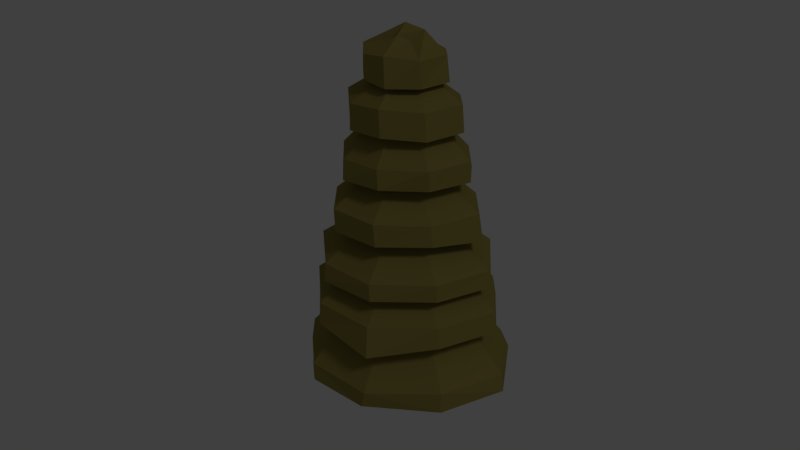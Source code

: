# Source: Animals.blend  (saved by Blender 2.78.0; exported with 4.5.12 LTS)
import bpy
from mathutils import Matrix  # noqa: F401  (used for matrix-valued properties, if any)

bpy.ops.wm.read_factory_settings(use_empty=True)
scene = bpy.context.scene
scene.name = 'Scene'

# ---- collections
col_collection_1 = bpy.data.collections.new('Collection 1'); scene.collection.children.link(col_collection_1)

# ---- materials (node trees are filled in below, after node groups)
mat_material_001 = bpy.data.materials.new('Material.001')
mat_material_001.alpha_threshold = 0.0
mat_material_001.use_transparent_shadow = False
mat_material_001.diffuse_color = (0.2738, 0.2256, 0.05856, 1.0)
mat_material_001.roughness = 0.5
mat_material = bpy.data.materials.new('Material')
mat_material.alpha_threshold = 0.0
mat_material.use_transparent_shadow = False
mat_material.roughness = 0.5
mat_material.specular_intensity = 0.0

# ---- material node trees

# ---- world
world_world = bpy.data.worlds.new('World'); scene.world = world_world
world_world.color = (0.05088, 0.05088, 0.05088)
world_world.use_sun_shadow = False
world_world.sun_shadow_jitter_overblur = 0.0
world_world.cycles.sampling_method = 'MANUAL'

# ---- cameras
cam_camera = bpy.data.cameras.new('Camera')
cam_camera.clip_end = 100.0
cam_camera.lens = 35.0
cam_camera.sensor_width = 32.0
cam_camera.sensor_height = 18.0
cam_camera.display_size = 2.0
cam_camera.dof.focus_distance = 0.0
cam_camera.dof.aperture_fstop = 128.0
cam_camera.dof.aperture_blades = 6

# ---- lights
light_sun = bpy.data.lights.new('Sun', 'SUN')
light_sun.transmission_factor = 0.0
light_sun.angle = 0.1993
light_sun.energy = 0.2
light_sun.shadow_buffer_clip_start = 0.5
light_sun.shadow_soft_size = 0.1
light_sun.shadow_cascade_max_distance = 1000.0

# ---- meshes
me_plane = bpy.data.meshes.new('Plane')
me_plane.from_pydata([(-1.0, -1.0, 0.0), (1.0, -1.0, 0.0), (-1.0, 1.0, 0.0), (1.0, 1.0, 0.0)], [], [(0, 1, 3, 2)])
me_plane.use_remesh_preserve_volume = False
me_plane.use_remesh_preserve_attributes = False
me_plane.use_mirror_vertex_groups = False
me_plane.update()
me_cube_003 = bpy.data.meshes.new('Cube.003')
me_cube_003.from_pydata([(-0.1026, -0.1001, 0.01165), (-0.1077, -0.1069, 3.864), (-0.09436, 0.09302, 0.01433), (-0.1137, 0.1143, 3.875), (0.09637, -0.09219, 0.01665), (0.1052, -0.1059, 3.866), (0.1385, 0.1386, -0.005986), (0.1056, 0.108, 3.864), (0.000792, 0.1417, -0.03008), (-0.0008621, 0.162, 3.917), (-0.0003833, -0.1541, -0.03816), (-0.001079, -0.1596, 3.918), (-0.1523, 0.0002945, -0.01722), (-0.1844, 0.0003408, 3.921), (0.1538, 0.001598, -0.01468), (0.2048, -0.0002864, 3.96), (0.0, 0.0, 4.015), (0.0, 0.0, -0.1211), (1.051, -0.07719, 1.231), (0.7018, -0.6674, 1.242), (0.1188, 0.944, 1.228), (0.7428, 0.6522, 1.242), (-0.5909, -0.7362, 1.244), (-0.5902, -0.7661, 1.022), (-1.065, -0.00348, 1.246), (-0.6872, 0.6331, 1.244), (-0.1668, 0.00372, 1.908), (0.2182, -0.0108, 1.886), (0.03542, 0.1668, 1.902), (0.0246, -0.1456, 1.911), (0.1502, -0.1262, 1.897), (0.1468, 0.1208, 1.913), (-0.09987, 0.1046, 1.93), (-0.08207, -0.1153, 1.929), (-0.09171, 0.09617, 0.4029), (0.1529, 0.1169, 0.405), (0.1345, -0.1051, 0.3947), (0.02141, -0.1605, 0.3525), (0.04402, 0.1653, 0.3647), (0.2028, -0.0166, 0.3822), (-0.1782, -0.009498, 0.3447), (-0.1005, -0.1543, 0.3494), (-0.0836, -0.1237, 1.665), (-0.1037, 0.1115, 1.666), (0.1448, 0.1172, 1.665), (0.1368, -0.109, 1.665), (0.02839, -0.1514, 1.637), (0.03932, 0.1638, 1.638), (0.1962, -0.01003, 1.645), (-0.1754, 0.004021, 1.628), (-0.7704, 0.7031, 0.5686), (-0.7265, 0.6371, 0.4005), (0.8371, 0.7276, 0.559), (0.9213, 0.7679, 0.3529), (0.7843, -0.7414, 0.5635), (0.7853, -0.7448, 0.3517), (0.08007, -1.042, 0.5396), (0.03468, -1.029, 0.3662), (0.1476, 1.066, 0.543), (0.1687, 1.084, 0.3348), (1.173, -0.09484, 0.5417), (1.204, -0.1315, 0.3712), (-1.155, -0.004085, 0.5497), (-1.146, -0.08016, 0.3441), (-0.6252, -0.856, 0.3877), (-0.6502, -0.8293, 0.5619), (0.06718, -0.9395, 1.228), (-0.6954, 0.6474, 1.035), (0.7757, 0.6671, 1.033), (0.7291, -0.6803, 1.034), (0.09066, -1.013, 0.9271), (0.145, 0.9858, 0.9817), (1.083, -0.08528, 1.014), (-1.066, -0.001267, 0.989), (-0.1794, 0.003268, 2.245), (0.2064, -0.009079, 2.244), (0.03188, 0.1699, 2.249), (0.02193, -0.1437, 2.262), (0.1239, -0.09977, 2.27), (0.1336, 0.1105, 2.266), (-0.09811, 0.1016, 2.272), (-0.08243, -0.1109, 2.271), (-0.6425, 0.6044, 1.498), (-0.9648, -0.0003425, 1.491), (0.7072, 0.6172, 1.501), (0.1187, 0.8935, 1.487), (0.6692, -0.6272, 1.503), (0.9969, -0.06947, 1.489), (-0.5575, -0.7029, 1.486), (0.07136, -0.8848, 1.488), (-0.9953, -0.002667, 1.683), (0.9717, -0.06323, 1.663), (0.09955, 0.875, 1.662), (0.05723, -0.8806, 1.667), (0.6601, -0.6312, 1.678), (0.7019, 0.6256, 1.683), (-0.632, 0.5886, 1.67), (-0.5525, -0.6729, 1.67), (-0.08551, -0.1088, 2.757), (-0.1588, 0.003149, 2.759), (0.1785, -0.006638, 2.76), (0.02755, 0.1861, 2.731), (0.01861, -0.1454, 2.76), (0.138, -0.1189, 2.736), (0.1295, 0.1092, 2.752), (-0.09875, 0.101, 2.758), (-0.8037, -0.001053, 2.229), (-0.8123, 0.0005086, 2.011), (0.8369, -0.04647, 2.237), (0.888, -0.0546, 1.963), (0.07249, 0.7386, 2.229), (0.09201, 0.7553, 2.01), (0.0421, -0.7554, 2.238), (0.05617, -0.7499, 2.008), (0.5417, -0.5181, 2.226), (0.5635, -0.5282, 2.018), (0.5659, 0.5102, 2.226), (0.592, 0.5221, 2.017), (-0.5347, 0.5033, 2.231), (-0.5366, 0.5095, 2.018), (-0.4774, -0.5885, 2.001), (-0.4921, -0.5827, 2.241), (-0.09291, -0.1085, 3.277), (-0.1633, 0.002156, 3.293), (0.1934, -0.005613, 3.275), (0.01899, 0.1577, 3.298), (0.01363, -0.1591, 3.289), (0.118, -0.1019, 3.277), (0.1219, 0.1059, 3.277), (-0.1025, 0.1031, 3.278), (-0.7043, -0.001471, 2.75), (-0.7209, 0.0007304, 2.532), (0.7213, -0.03045, 2.754), (0.7301, -0.03788, 2.547), (0.04391, 0.64, 2.751), (0.07023, 0.6584, 2.549), (0.02392, -0.6394, 2.751), (0.04343, -0.6516, 2.55), (0.4882, -0.4786, 2.751), (0.4882, -0.4589, 2.548), (0.4904, 0.4561, 2.742), (0.5257, 0.4713, 2.523), (-0.4607, 0.436, 2.737), (-0.4789, 0.4626, 2.524), (-0.4229, -0.5068, 2.532), (-0.4214, -0.4741, 2.736), (-0.08445, -0.1054, 3.585), (-0.1544, -0.002219, 3.613), (0.1677, -0.01088, 3.615), (0.01601, 0.147, 3.622), (0.01527, -0.1452, 3.623), (0.1138, -0.09935, 3.583), (0.1172, 0.09155, 3.584), (-0.09647, 0.09506, 3.584), (-0.6408, -0.001292, 3.315), (-0.6299, 0.0008812, 3.024), (0.6152, -0.01751, 3.3), (0.6406, -0.02434, 3.031), (0.02495, 0.5791, 3.317), (0.04677, 0.5827, 3.037), (0.0132, -0.5662, 3.31), (0.02924, -0.5777, 3.038), (0.4014, -0.394, 3.281), (0.4329, -0.4123, 3.011), (0.4101, 0.39, 3.28), (0.4406, 0.4038, 3.022), (-0.4151, 0.3997, 3.291), (-0.4094, 0.3981, 3.023), (-0.3766, -0.4293, 3.023), (-0.3798, -0.4092, 3.282), (-0.4595, -0.0002378, 3.785), (-0.3028, 0.2923, 3.763), (-0.009483, 0.4209, 3.795), (0.2842, 0.2981, 3.739), (0.4333, 0.007975, 3.749), (0.2996, -0.3094, 3.733), (-0.01757, -0.4119, 3.765), (-0.3012, -0.2852, 3.738), (-0.2781, -0.3185, 3.501), (-0.4599, -0.009269, 3.524), (0.4742, -0.0129, 3.496), (0.03508, 0.4225, 3.538), (0.01943, -0.462, 3.477), (0.319, -0.3048, 3.473), (0.3278, 0.293, 3.498), (-0.2891, 0.2859, 3.524)], [], [(47, 43, 67, 71), (24, 25, 67, 73), (75, 78, 94, 91), (32, 26, 83, 82), (17, 14, 4, 10), (16, 13, 1, 11), (15, 16, 11, 5), (12, 17, 10, 0), (27, 31, 84, 87), (77, 81, 97, 93), (2, 8, 17, 12), (7, 9, 16, 15), (9, 3, 13, 16), (8, 6, 14, 17), (28, 32, 82, 85), (78, 77, 93, 94), (33, 26, 24, 22), (22, 24, 73, 23), (21, 18, 72, 68), (25, 20, 71, 67), (19, 66, 70, 69), (66, 22, 23, 70), (18, 19, 69, 72), (20, 21, 68, 71), (26, 32, 25, 24), (31, 27, 18, 21), (48, 44, 68, 72), (32, 28, 20, 25), (49, 42, 23, 73), (30, 29, 66, 19), (43, 49, 73, 67), (29, 30, 86, 89), (0, 41, 40, 12), (6, 35, 39, 14), (2, 34, 38, 8), (4, 36, 37, 10), (10, 37, 41, 0), (14, 39, 36, 4), (8, 38, 35, 6), (12, 40, 34, 2), (41, 37, 57, 64), (43, 47, 58, 50), (37, 36, 55, 57), (44, 48, 60, 52), (38, 34, 51, 59), (42, 49, 62, 65), (39, 35, 53, 61), (49, 43, 50, 62), (64, 65, 62, 63), (53, 52, 60, 61), (51, 50, 58, 59), (55, 54, 56, 57), (57, 56, 65, 64), (61, 60, 54, 55), (59, 58, 52, 53), (63, 62, 50, 51), (45, 46, 56, 54), (36, 39, 61, 55), (46, 42, 65, 56), (35, 38, 59, 53), (48, 45, 54, 60), (34, 40, 63, 51), (47, 44, 52, 58), (40, 41, 64, 63), (80, 76, 92, 96), (46, 45, 69, 70), (42, 46, 70, 23), (28, 31, 21, 20), (45, 48, 72, 69), (27, 30, 19, 18), (44, 47, 71, 68), (29, 33, 22, 66), (78, 75, 109, 115), (101, 104, 116, 110), (81, 77, 113, 120), (99, 105, 118, 106), (104, 100, 108, 116), (77, 78, 115, 113), (98, 99, 106, 121), (76, 80, 119, 111), (90, 96, 82, 83), (92, 95, 84, 85), (91, 94, 86, 87), (93, 97, 88, 89), (94, 93, 89, 86), (96, 92, 85, 82), (97, 90, 83, 88), (95, 91, 87, 84), (26, 33, 88, 83), (76, 79, 95, 92), (31, 28, 85, 84), (74, 80, 96, 90), (79, 75, 91, 95), (30, 27, 87, 86), (81, 74, 90, 97), (33, 29, 89, 88), (124, 127, 138, 132), (104, 101, 135, 141), (126, 122, 145, 136), (105, 99, 131, 143), (100, 104, 141, 133), (127, 126, 136, 138), (99, 98, 144, 131), (129, 125, 134, 142), (116, 108, 109, 117), (121, 106, 107, 120), (118, 110, 111, 119), (114, 112, 113, 115), (112, 121, 120, 113), (108, 114, 115, 109), (110, 116, 117, 111), (106, 118, 119, 107), (100, 103, 114, 108), (79, 76, 111, 117), (102, 98, 121, 112), (80, 74, 107, 119), (75, 79, 117, 109), (103, 102, 112, 114), (74, 81, 120, 107), (105, 101, 110, 118), (127, 124, 157, 163), (149, 152, 164, 158), (122, 126, 161, 168), (147, 153, 166, 154), (152, 148, 156, 164), (126, 127, 163, 161), (146, 147, 154, 169), (125, 129, 167, 159), (130, 142, 143, 131), (134, 140, 141, 135), (132, 138, 139, 133), (136, 145, 144, 137), (138, 136, 137, 139), (142, 134, 135, 143), (145, 130, 131, 144), (140, 132, 133, 141), (103, 100, 133, 139), (125, 128, 140, 134), (98, 102, 137, 144), (123, 129, 142, 130), (128, 124, 132, 140), (102, 103, 139, 137), (122, 123, 130, 145), (101, 105, 143, 135), (152, 149, 181, 184), (7, 15, 174, 173), (15, 5, 175, 174), (5, 11, 176, 175), (153, 147, 179, 185), (148, 152, 184, 180), (1, 13, 170, 177), (147, 146, 178, 179), (164, 156, 157, 165), (169, 154, 155, 168), (166, 158, 159, 167), (162, 160, 161, 163), (160, 169, 168, 161), (156, 162, 163, 157), (158, 164, 165, 159), (154, 166, 167, 155), (148, 151, 162, 156), (128, 125, 159, 165), (150, 146, 169, 160), (129, 123, 155, 167), (124, 128, 165, 157), (151, 150, 160, 162), (123, 122, 168, 155), (153, 149, 158, 166), (170, 171, 185, 179), (172, 173, 184, 181), (174, 175, 183, 180), (176, 177, 178, 182), (175, 176, 182, 183), (171, 172, 181, 185), (177, 170, 179, 178), (173, 174, 180, 184), (151, 148, 180, 183), (13, 3, 171, 170), (146, 150, 182, 178), (11, 1, 177, 176), (150, 151, 183, 182), (149, 153, 185, 181), (9, 7, 173, 172), (3, 9, 172, 171)])
_uv = me_cube_003.uv_layers.new(name='UVMap')
_uv.uv.foreach_set('vector', [0.0112, 0.9018, 0.0123, 0.9014, 0.01649, 0.9061, 0.01388, 0.9074, 0.02061, 0.9055, 0.01684, 0.9069, 0.01649, 0.9061, 0.01996, 0.9041, 0.04254, 0.9041, 0.04198, 0.9047, 0.03901, 0.9, 0.04149, 0.8977, 0.01795, 0.9132, 0.01869, 0.9127, 0.02425, 0.9143, 0.0217, 0.9164, 0.2072, 0.9654, 0.2071, 0.9525, 0.2131, 0.9555, 0.2149, 0.9602, 0.06027, 0.929, 0.05923, 0.9293, 0.05931, 0.9286, 0.05972, 0.9283, 0.061, 0.9281, 0.06027, 0.929, 0.05972, 0.9283, 0.06019, 0.928, 0.2166, 0.9674, 0.2072, 0.9654, 0.2149, 0.9602, 0.2174, 0.9636, 0.01529, 0.9147, 0.01621, 0.9142, 0.01814, 0.9189, 0.0148, 0.9209, 0.04149, 0.9053, 0.04084, 0.9057, 0.0362, 0.9029, 0.03752, 0.9015, 0.2159, 0.9712, 0.2121, 0.9737, 0.2072, 0.9654, 0.2166, 0.9674, 0.04877, 0.9344, 0.04883, 0.9339, 0.04966, 0.9341, 0.04926, 0.9351, 0.04883, 0.9339, 0.04901, 0.9334, 0.04955, 0.9331, 0.04966, 0.9341, 0.2121, 0.9737, 0.2101, 0.9786, 0.2019, 0.9782, 0.2072, 0.9654, 0.01693, 0.9137, 0.01795, 0.9132, 0.0217, 0.9164, 0.01984, 0.9177, 0.04198, 0.9047, 0.04149, 0.9053, 0.03752, 0.9015, 0.03901, 0.9, 0.03277, 0.8982, 0.03205, 0.8989, 0.02459, 0.898, 0.02759, 0.8946, 0.02759, 0.8946, 0.02459, 0.898, 0.02349, 0.8969, 0.02709, 0.894, 0.01224, 0.9091, 0.008403, 0.9112, 0.007679, 0.91, 0.01182, 0.9083, 0.01684, 0.9069, 0.01431, 0.9081, 0.01388, 0.9074, 0.01649, 0.9061, 0.03077, 0.8916, 0.0292, 0.8931, 0.0286, 0.8925, 0.03024, 0.891, 0.0292, 0.8931, 0.02759, 0.8946, 0.02709, 0.894, 0.0286, 0.8925, 0.03361, 0.8892, 0.03077, 0.8916, 0.03024, 0.891, 0.03272, 0.8882, 0.01431, 0.9081, 0.01224, 0.9091, 0.01182, 0.9083, 0.01388, 0.9074, 0.01869, 0.9127, 0.01795, 0.9132, 0.01684, 0.9069, 0.02061, 0.9055, 0.01621, 0.9142, 0.01529, 0.9147, 0.008403, 0.9112, 0.01224, 0.9091, 0.009583, 0.9024, 0.01045, 0.9021, 0.01182, 0.9083, 0.007679, 0.91, 0.01795, 0.9132, 0.01693, 0.9137, 0.01431, 0.9081, 0.01684, 0.9069, 0.02305, 0.8895, 0.02383, 0.8888, 0.02709, 0.894, 0.02349, 0.8969, 0.03405, 0.8971, 0.03343, 0.8977, 0.0292, 0.8931, 0.03077, 0.8916, 0.0123, 0.9014, 0.01318, 0.901, 0.01996, 0.9041, 0.01649, 0.9061, 0.03343, 0.8977, 0.03405, 0.8971, 0.03855, 0.8995, 0.03714, 0.9011, 0.2174, 0.9636, 0.2326, 0.9602, 0.2322, 0.9699, 0.2166, 0.9674, 0.2101, 0.9786, 0.2236, 0.9933, 0.2155, 0.9987, 0.2019, 0.9782, 0.2159, 0.9712, 0.2326, 0.9785, 0.2267, 0.9857, 0.2121, 0.9737, 0.2131, 0.9555, 0.2304, 0.9458, 0.231, 0.9534, 0.2149, 0.9602, 0.2149, 0.9602, 0.231, 0.9534, 0.2326, 0.9602, 0.2174, 0.9636, 0.2071, 0.9525, 0.2268, 0.9405, 0.2304, 0.9458, 0.2131, 0.9555, 0.2121, 0.9737, 0.2267, 0.9857, 0.2236, 0.9933, 0.2101, 0.9786, 0.2166, 0.9674, 0.2322, 0.9699, 0.2326, 0.9785, 0.2159, 0.9712, 0.0144, 0.8797, 0.01492, 0.8792, 0.01812, 0.8822, 0.01652, 0.8837, 0.0123, 0.9014, 0.0112, 0.9018, 0.008383, 0.8938, 0.01149, 0.8928, 0.01492, 0.8792, 0.01519, 0.8784, 0.01979, 0.8801, 0.01812, 0.8822, 0.01045, 0.9021, 0.009583, 0.9024, 0.001373, 0.8956, 0.006053, 0.8946, 0.007067, 0.8885, 0.008043, 0.8882, 0.01125, 0.892, 0.008102, 0.8932, 0.02383, 0.8888, 0.02305, 0.8895, 0.01324, 0.8877, 0.01689, 0.8843, 0.005323, 0.8881, 0.006237, 0.8885, 0.00577, 0.8938, 0.0008923, 0.8944, 0.01318, 0.901, 0.0123, 0.9014, 0.01149, 0.8928, 0.0155, 0.891, 0.01652, 0.8837, 0.01689, 0.8843, 0.01324, 0.8877, 0.01272, 0.8865, 0.00577, 0.8938, 0.006053, 0.8946, 0.001373, 0.8956, 0.0008923, 0.8944, 0.01125, 0.892, 0.01149, 0.8928, 0.008383, 0.8938, 0.008102, 0.8932, 0.01979, 0.8801, 0.02044, 0.8806, 0.01866, 0.8825, 0.01812, 0.8822, 0.01812, 0.8822, 0.01866, 0.8825, 0.01689, 0.8843, 0.01652, 0.8837, 0.02211, 0.8769, 0.02301, 0.8775, 0.02044, 0.8806, 0.01979, 0.8801, 0.008102, 0.8932, 0.008383, 0.8938, 0.006053, 0.8946, 0.00577, 0.8938, 0.01528, 0.8897, 0.0155, 0.891, 0.01149, 0.8928, 0.01125, 0.892, 0.02498, 0.8876, 0.02438, 0.8882, 0.01866, 0.8825, 0.02044, 0.8806, 0.01519, 0.8784, 0.01537, 0.8778, 0.02211, 0.8769, 0.01979, 0.8801, 0.02438, 0.8882, 0.02383, 0.8888, 0.01689, 0.8843, 0.01866, 0.8825, 0.006237, 0.8885, 0.007067, 0.8885, 0.008102, 0.8932, 0.00577, 0.8938, 0.0255, 0.8871, 0.02498, 0.8876, 0.02044, 0.8806, 0.02301, 0.8775, 0.008043, 0.8882, 0.008781, 0.8876, 0.01528, 0.8897, 0.01125, 0.892, 0.0112, 0.9018, 0.01045, 0.9021, 0.006053, 0.8946, 0.008383, 0.8938, 0.01339, 0.8798, 0.0144, 0.8797, 0.01652, 0.8837, 0.01272, 0.8865, 0.02403, 0.9218, 0.02322, 0.9226, 0.02022, 0.9182, 0.02207, 0.9169, 0.02438, 0.8882, 0.02498, 0.8876, 0.03024, 0.891, 0.0286, 0.8925, 0.02383, 0.8888, 0.02438, 0.8882, 0.0286, 0.8925, 0.02709, 0.894, 0.01693, 0.9137, 0.01621, 0.9142, 0.01224, 0.9091, 0.01431, 0.9081, 0.02498, 0.8876, 0.0255, 0.8871, 0.03272, 0.8882, 0.03024, 0.891, 0.03469, 0.8964, 0.03405, 0.8971, 0.03077, 0.8916, 0.03361, 0.8892, 0.01045, 0.9021, 0.0112, 0.9018, 0.01388, 0.9074, 0.01182, 0.9083, 0.03343, 0.8977, 0.03277, 0.8982, 0.02759, 0.8946, 0.0292, 0.8931, 0.04198, 0.9047, 0.04254, 0.9041, 0.04751, 0.904, 0.04551, 0.9067, 0.03118, 0.9279, 0.03048, 0.9287, 0.02584, 0.9266, 0.02686, 0.9251, 0.04084, 0.9057, 0.04149, 0.9053, 0.04413, 0.908, 0.04276, 0.9091, 0.03203, 0.926, 0.03173, 0.9267, 0.02794, 0.9235, 0.02958, 0.9211, 0.03048, 0.9287, 0.03008, 0.9295, 0.02417, 0.9296, 0.02584, 0.9266, 0.04149, 0.9053, 0.04198, 0.9047, 0.04551, 0.9067, 0.04413, 0.908, 0.04732, 0.9135, 0.0465, 0.9141, 0.04058, 0.9122, 0.04325, 0.9099, 0.02322, 0.9226, 0.02403, 0.9218, 0.02731, 0.9231, 0.02624, 0.9247, 0.02495, 0.9151, 0.02207, 0.9169, 0.0217, 0.9164, 0.02425, 0.9143, 0.02022, 0.9182, 0.01858, 0.9194, 0.01814, 0.9189, 0.01984, 0.9177, 0.04149, 0.8977, 0.03901, 0.9, 0.03855, 0.8995, 0.04073, 0.8969, 0.03752, 0.9015, 0.0362, 0.9029, 0.03578, 0.9024, 0.03714, 0.9011, 0.03901, 0.9, 0.03752, 0.9015, 0.03714, 0.9011, 0.03855, 0.8995, 0.02207, 0.9169, 0.02022, 0.9182, 0.01984, 0.9177, 0.0217, 0.9164, 0.0362, 0.9029, 0.03361, 0.906, 0.03285, 0.9051, 0.03578, 0.9024, 0.01858, 0.9194, 0.01551, 0.9218, 0.0148, 0.9209, 0.01814, 0.9189, 0.03205, 0.8989, 0.03277, 0.8982, 0.03578, 0.9024, 0.03285, 0.9051, 0.02322, 0.9226, 0.02268, 0.9231, 0.01858, 0.9194, 0.02022, 0.9182, 0.01621, 0.9142, 0.01693, 0.9137, 0.01984, 0.9177, 0.01814, 0.9189, 0.02461, 0.9212, 0.02403, 0.9218, 0.02207, 0.9169, 0.02495, 0.9151, 0.02268, 0.9231, 0.02197, 0.9238, 0.01551, 0.9218, 0.01858, 0.9194, 0.03405, 0.8971, 0.03469, 0.8964, 0.04073, 0.8969, 0.03855, 0.8995, 0.04084, 0.9057, 0.04007, 0.9063, 0.03361, 0.906, 0.0362, 0.9029, 0.03277, 0.8982, 0.03343, 0.8977, 0.03714, 0.9011, 0.03578, 0.9024, 0.05426, 0.9192, 0.05363, 0.9197, 0.05194, 0.9158, 0.05434, 0.9145, 0.03048, 0.9287, 0.03118, 0.9279, 0.03449, 0.9289, 0.03391, 0.9304, 0.05305, 0.9203, 0.05237, 0.9207, 0.04931, 0.9176, 0.05061, 0.9167, 0.03173, 0.9267, 0.03203, 0.926, 0.03562, 0.9247, 0.03501, 0.9272, 0.03008, 0.9295, 0.03048, 0.9287, 0.03391, 0.9304, 0.03286, 0.9331, 0.05363, 0.9197, 0.05305, 0.9203, 0.05061, 0.9167, 0.05194, 0.9158, 0.0465, 0.9141, 0.04732, 0.9135, 0.04896, 0.9169, 0.04626, 0.9184, 0.03955, 0.9295, 0.03929, 0.9304, 0.03519, 0.929, 0.03575, 0.9274, 0.02584, 0.9266, 0.02417, 0.9296, 0.02262, 0.9286, 0.0251, 0.9262, 0.04325, 0.9099, 0.04058, 0.9122, 0.03971, 0.9111, 0.04276, 0.9091, 0.02794, 0.9235, 0.02686, 0.9251, 0.02624, 0.9247, 0.02731, 0.9231, 0.04605, 0.9074, 0.04461, 0.9086, 0.04413, 0.908, 0.04551, 0.9067, 0.04461, 0.9086, 0.04325, 0.9099, 0.04276, 0.9091, 0.04413, 0.908, 0.0487, 0.9055, 0.04605, 0.9074, 0.04551, 0.9067, 0.04751, 0.904, 0.02686, 0.9251, 0.02584, 0.9266, 0.0251, 0.9262, 0.02624, 0.9247, 0.02958, 0.9211, 0.02794, 0.9235, 0.02731, 0.9231, 0.0285, 0.9205, 0.04962, 0.9118, 0.04892, 0.9123, 0.04605, 0.9074, 0.0487, 0.9055, 0.02268, 0.9231, 0.02322, 0.9226, 0.02624, 0.9247, 0.0251, 0.9262, 0.04805, 0.913, 0.04732, 0.9135, 0.04325, 0.9099, 0.04461, 0.9086, 0.02403, 0.9218, 0.02461, 0.9212, 0.0285, 0.9205, 0.02731, 0.9231, 0.02197, 0.9238, 0.02268, 0.9231, 0.0251, 0.9262, 0.02262, 0.9286, 0.04892, 0.9123, 0.04805, 0.913, 0.04461, 0.9086, 0.04605, 0.9074, 0.04007, 0.9063, 0.04084, 0.9057, 0.04276, 0.9091, 0.03971, 0.9111, 0.03173, 0.9267, 0.03118, 0.9279, 0.02686, 0.9251, 0.02794, 0.9235, 0.05363, 0.9197, 0.05426, 0.9192, 0.05739, 0.9199, 0.05588, 0.9215, 0.0455, 0.9331, 0.04516, 0.934, 0.04212, 0.933, 0.04269, 0.9318, 0.05237, 0.9207, 0.05305, 0.9203, 0.05494, 0.9224, 0.05389, 0.9232, 0.04629, 0.9316, 0.04602, 0.9323, 0.04328, 0.9305, 0.04456, 0.9286, 0.04516, 0.934, 0.04498, 0.9347, 0.04145, 0.9353, 0.04212, 0.933, 0.05305, 0.9203, 0.05363, 0.9197, 0.05588, 0.9215, 0.05494, 0.9224, 0.05689, 0.926, 0.0563, 0.9265, 0.05286, 0.9258, 0.05443, 0.924, 0.03929, 0.9304, 0.03955, 0.9295, 0.04238, 0.9302, 0.04185, 0.9316, 0.03678, 0.9251, 0.03575, 0.9274, 0.03501, 0.9272, 0.03562, 0.9247, 0.03519, 0.929, 0.03472, 0.9306, 0.03391, 0.9304, 0.03449, 0.9289, 0.05434, 0.9145, 0.05194, 0.9158, 0.05154, 0.9151, 0.05359, 0.9134, 0.05061, 0.9167, 0.04931, 0.9176, 0.04896, 0.9169, 0.05028, 0.916, 0.05194, 0.9158, 0.05061, 0.9167, 0.05028, 0.916, 0.05154, 0.9151, 0.03575, 0.9274, 0.03519, 0.929, 0.03449, 0.9289, 0.03501, 0.9272, 0.04931, 0.9176, 0.04708, 0.9195, 0.04626, 0.9184, 0.04896, 0.9169, 0.03472, 0.9306, 0.03412, 0.9334, 0.03286, 0.9331, 0.03391, 0.9304, 0.04892, 0.9123, 0.04962, 0.9118, 0.05359, 0.9134, 0.05154, 0.9151, 0.03929, 0.9304, 0.03895, 0.9311, 0.03472, 0.9306, 0.03519, 0.929, 0.04732, 0.9135, 0.04805, 0.913, 0.05028, 0.916, 0.04896, 0.9169, 0.0398, 0.9288, 0.03955, 0.9295, 0.03575, 0.9274, 0.03678, 0.9251, 0.03895, 0.9311, 0.03863, 0.9319, 0.03412, 0.9334, 0.03472, 0.9306, 0.04805, 0.913, 0.04892, 0.9123, 0.05154, 0.9151, 0.05028, 0.916, 0.05237, 0.9207, 0.0517, 0.9212, 0.04708, 0.9195, 0.04931, 0.9176, 0.03118, 0.9279, 0.03173, 0.9267, 0.03501, 0.9272, 0.03449, 0.9289, 0.04516, 0.934, 0.0455, 0.9331, 0.04719, 0.9336, 0.04693, 0.9346, 0.04877, 0.9344, 0.04926, 0.9351, 0.04794, 0.9359, 0.04771, 0.9345, 0.061, 0.9281, 0.06019, 0.928, 0.05979, 0.9269, 0.06124, 0.9265, 0.06019, 0.928, 0.05972, 0.9283, 0.05904, 0.9275, 0.05979, 0.9269, 0.04602, 0.9323, 0.04629, 0.9316, 0.04788, 0.9312, 0.04747, 0.9326, 0.04498, 0.9347, 0.04516, 0.934, 0.04693, 0.9346, 0.04654, 0.9361, 0.05931, 0.9286, 0.05923, 0.9293, 0.0576, 0.9294, 0.05829, 0.9281, 0.0563, 0.9265, 0.05689, 0.926, 0.05789, 0.9274, 0.05656, 0.9284, 0.04212, 0.933, 0.04145, 0.9353, 0.03999, 0.9347, 0.04125, 0.9327, 0.05443, 0.924, 0.05286, 0.9258, 0.05178, 0.9246, 0.05389, 0.9232, 0.04328, 0.9305, 0.04269, 0.9318, 0.04185, 0.9316, 0.04238, 0.9302, 0.05649, 0.9222, 0.05545, 0.9231, 0.05494, 0.9224, 0.05588, 0.9215, 0.05545, 0.9231, 0.05443, 0.924, 0.05389, 0.9232, 0.05494, 0.9224, 0.05835, 0.9211, 0.05649, 0.9222, 0.05588, 0.9215, 0.05739, 0.9199, 0.04269, 0.9318, 0.04212, 0.933, 0.04125, 0.9327, 0.04185, 0.9316, 0.04456, 0.9286, 0.04328, 0.9305, 0.04238, 0.9302, 0.04303, 0.9279, 0.05871, 0.9245, 0.05816, 0.9249, 0.05649, 0.9222, 0.05835, 0.9211, 0.03895, 0.9311, 0.03929, 0.9304, 0.04185, 0.9316, 0.04125, 0.9327, 0.05738, 0.9253, 0.05689, 0.926, 0.05443, 0.924, 0.05545, 0.9231, 0.03955, 0.9295, 0.0398, 0.9288, 0.04303, 0.9279, 0.04238, 0.9302, 0.03863, 0.9319, 0.03895, 0.9311, 0.04125, 0.9327, 0.03999, 0.9347, 0.05816, 0.9249, 0.05738, 0.9253, 0.05545, 0.9231, 0.05649, 0.9222, 0.0517, 0.9212, 0.05237, 0.9207, 0.05389, 0.9232, 0.05178, 0.9246, 0.04602, 0.9323, 0.0455, 0.9331, 0.04269, 0.9318, 0.04328, 0.9305, 0.04899, 0.9317, 0.04822, 0.9328, 0.04747, 0.9326, 0.04788, 0.9312, 0.04794, 0.9336, 0.04771, 0.9345, 0.04693, 0.9346, 0.04719, 0.9336, 0.06124, 0.9265, 0.05979, 0.9269, 0.05936, 0.9262, 0.06063, 0.9252, 0.05904, 0.9275, 0.05829, 0.9281, 0.05789, 0.9274, 0.05867, 0.9268, 0.05979, 0.9269, 0.05904, 0.9275, 0.05867, 0.9268, 0.05936, 0.9262, 0.04822, 0.9328, 0.04794, 0.9336, 0.04719, 0.9336, 0.04747, 0.9326, 0.05829, 0.9281, 0.0576, 0.9294, 0.05656, 0.9284, 0.05789, 0.9274, 0.04771, 0.9345, 0.04794, 0.9359, 0.04654, 0.9361, 0.04693, 0.9346, 0.05816, 0.9249, 0.05871, 0.9245, 0.06063, 0.9252, 0.05936, 0.9262, 0.04955, 0.9331, 0.04901, 0.9334, 0.04822, 0.9328, 0.04899, 0.9317, 0.05689, 0.926, 0.05738, 0.9253, 0.05867, 0.9268, 0.05789, 0.9274, 0.05972, 0.9283, 0.05931, 0.9286, 0.05829, 0.9281, 0.05904, 0.9275, 0.05738, 0.9253, 0.05816, 0.9249, 0.05936, 0.9262, 0.05867, 0.9268, 0.0455, 0.9331, 0.04602, 0.9323, 0.04747, 0.9326, 0.04719, 0.9336, 0.04883, 0.9339, 0.04877, 0.9344, 0.04771, 0.9345, 0.04794, 0.9336, 0.04901, 0.9334, 0.04883, 0.9339, 0.04794, 0.9336, 0.04822, 0.9328])
me_cube_003.materials.append(mat_material_001)
me_cube_003.use_remesh_preserve_volume = False
me_cube_003.use_remesh_preserve_attributes = False
me_cube_003.use_mirror_vertex_groups = False
me_cube_003.update()
me_cube_001 = bpy.data.meshes.new('Cube.001')
me_cube_001.from_pydata([(0.0, -0.7387, 1.066), (0.0, -0.7433, 0.689), (0.1835, -0.7433, 0.689), (0.1835, -0.7433, 1.04), (0.2588, -0.4877, 0.5791), (0.25, -0.56, 1.021), (0.2293, 0.5517, 0.5707), (0.1996, 0.5652, 0.9379), (0.0, 0.5647, 0.5085), (0.0, 0.5647, 1.008), (0.0, -0.5647, 0.5085), (0.0, -0.5637, 1.078), (0.2646, -0.1811, 0.4941), (0.2142, -0.2116, 0.9643), (0.0, -0.1789, 1.029), (0.0, -0.182, 0.444), (0.2693, 0.2234, 0.5142), (0.2276, 0.1773, 0.9312), (0.0, 0.1929, 0.9941), (0.1055, -0.9394, 1.106), (0.0, -0.9394, 1.115), (0.0, -0.9327, 0.7976), (0.1627, -0.9368, 0.8258), (0.2313, 0.5686, 0.7756), (0.25, -0.5304, 0.7974), (0.211, -0.7521, 0.8614), (0.2447, 0.6679, 0.2663), (0.2822, -0.195, 0.7532), (0.2787, 0.1988, 0.7567), (0.0, -1.242, 0.8318), (0.1301, -0.9394, 0.959), (0.1055, -1.033, 1.088), (0.0, -1.077, 1.088), (0.0, -1.044, 0.775), (0.182, -1.049, 0.7973), (0.0, -1.077, 0.959), (0.1301, -1.061, 0.9367), (0.1739, -1.242, 0.8259), (0.0, -1.212, 0.959), (0.1301, -1.212, 0.959), (0.0, -0.8459, 1.101), (0.1445, -0.8459, 1.096), (0.1691, -0.8459, 0.7833), (0.0, -0.8459, 0.7833), (0.1568, -0.8459, 0.9353), (0.09281, -0.9657, 1.097), (0.03864, -0.9674, 1.111), (0.03864, -1.04, 1.096), (0.0928, -1.015, 1.088), (0.09685, -0.9951, 1.168), (0.06965, -0.996, 1.175), (0.06965, -1.032, 1.167), (0.09685, -1.02, 1.163), (0.09373, -1.025, 1.22), (0.05428, -1.023, 1.213), (0.05427, -1.075, 1.202), (0.09373, -1.061, 1.213), (0.0, -1.212, 0.7664), (0.1546, -1.212, 0.7664), (0.0, -1.077, 0.7664), (0.1546, -1.077, 0.7664), (0.09227, -0.742, 1.047), (0.09177, -0.7433, 0.689), (0.0973, 0.5647, 0.986), (0.0624, -0.516, 0.5535), (0.04968, 0.5647, 0.5512), (0.1342, -0.5614, 1.069), (0.09669, -0.1977, 1.008), (0.1306, -0.1824, 0.4605), (0.1288, 0.2109, 0.4499), (0.1115, 0.1835, 0.9766), (0.05274, -0.9394, 1.11), (0.08136, -0.9348, 0.8117), (0.08697, -1.242, 0.8288), (0.2447, 0.4885, 0.2663), (0.05274, -1.055, 1.088), (0.09101, -1.046, 0.7861), (0.06503, -1.069, 0.9479), (0.06503, -1.212, 0.959), (0.08455, -0.8459, 0.7833), (0.07225, -0.8459, 1.099), (0.06572, -0.9665, 1.104), (0.06572, -1.028, 1.092), (0.08325, -0.9955, 1.171), (0.08325, -1.026, 1.165), (0.074, -1.024, 1.216), (0.074, -1.068, 1.208), (0.07732, -1.212, 0.7664), (0.07732, -1.077, 0.7664), (0.2585, -0.3476, 0.5446), (0.2565, -0.3819, 0.9885), (0.0, -0.3718, 1.038), (0.0, -0.3718, 0.4974), (0.2983, -0.3642, 0.7781), (0.1185, -0.3762, 1.044), (0.06652, -0.3619, 0.5283), (0.1338, -0.6274, 0.0), (0.3224, -0.5916, 0.0), (0.1338, -0.4516, 0.0), (0.3224, -0.433, 0.0), (0.3025, -0.5321, 0.2891), (0.304, -0.3994, 0.2739), (0.1445, -0.4186, 0.259), (0.1425, -0.5634, 0.2628), (0.06088, 0.7093, 0.9508), (0.1669, 0.6768, 0.9282), (0.1771, 0.7441, 0.7787), (0.1596, 0.7441, 0.5939), (0.04968, 0.7724, 0.5512), (0.0, 0.7962, 0.5473), (0.0, 0.7962, 0.7585), (0.0, 0.7043, 0.9622), (0.08855, 0.7962, 0.7686), (0.1348, 0.6962, 0.2663), (0.1348, 0.4885, 0.2663), (0.2447, 0.6679, 0.0), (0.2447, 0.4885, 0.0), (0.1348, 0.6962, 0.0), (0.1348, 0.4885, 0.0), (0.0, 0.1958, 0.4237), (0.2709, -0.5501, 0.8892), (0.2155, 0.5669, 0.8567), (0.2111, -0.7528, 0.9522), (0.2654, -0.2026, 0.8619), (0.2755, 0.189, 0.8526), (0.1178, -0.9394, 1.033), (0.0, -1.077, 1.023), (0.1178, -1.047, 1.012), (0.1507, -0.8459, 1.016), (0.05889, -1.062, 1.018), (0.2727, -0.3746, 0.8768), (0.172, 0.7104, 0.8535), (0.0, 0.7476, 0.8798), (0.06583, 0.7362, 0.899), (0.0, 0.7985, 0.9711), (0.06298, 0.793, 0.9584), (0.0, 0.7749, 0.8811), (0.06675, 0.7779, 0.9019), (0.0, 0.8891, 0.9223), (0.06618, 0.8806, 0.9113), (0.0, 0.8438, 0.841), (0.06995, 0.8518, 0.8604), (0.0, 0.9605, 0.7888), (0.05031, 0.9501, 0.7838), (0.0, 0.8964, 0.7452), (0.05204, 0.9097, 0.7566), (0.0, 1.054, 0.6483), (0.04862, 1.043, 0.6463), (0.0, 0.9806, 0.6233), (0.04987, 0.9964, 0.6308), (0.0, 1.088, 0.5171), (0.05359, 1.079, 0.5174), (0.0, 1.03, 0.5104), (0.05519, 1.043, 0.5134), (0.0, 1.102, 0.3342), (0.04536, 1.095, 0.3338), (0.0, 1.059, 0.3292), (0.04664, 1.068, 0.3309)], [], [(70, 18, 14, 67), (23, 6, 107, 106), (130, 90, 5, 120), (66, 11, 0, 61), (101, 100, 97, 99), (64, 4, 2, 62), (94, 91, 11, 66), (69, 16, 12, 68), (120, 5, 3, 122), (80, 40, 20, 71), (124, 17, 13, 123), (121, 7, 17, 124), (65, 6, 16, 69), (63, 9, 18, 70), (22, 30, 36, 34), (79, 42, 22, 72), (128, 41, 19, 125), (42, 44, 30, 22), (125, 19, 31, 127), (6, 23, 28, 16), (16, 28, 27, 12), (4, 24, 25, 2), (89, 93, 24, 4), (108, 107, 26, 113), (129, 75, 32, 126), (34, 36, 39, 37), (72, 22, 34, 76), (31, 19, 45, 48), (73, 78, 38, 29), (34, 37, 58, 60), (77, 35, 38, 78), (2, 25, 44, 42), (122, 3, 41, 128), (62, 2, 42, 79), (61, 0, 40, 80), (48, 45, 49, 52), (20, 32, 47, 46), (71, 20, 46, 81), (75, 31, 48, 82), (84, 52, 56, 86), (81, 46, 50, 83), (82, 48, 52, 84), (46, 47, 51, 50), (85, 54, 55, 86), (50, 51, 55, 54), (52, 49, 53, 56), (83, 50, 54, 85), (88, 60, 58, 87), (76, 34, 60, 88), (29, 33, 59, 57), (73, 29, 57, 87), (37, 73, 87, 58), (33, 76, 88, 59), (59, 88, 87, 57), (49, 83, 85, 53), (53, 85, 86, 56), (47, 82, 84, 51), (45, 81, 83, 49), (51, 84, 86, 55), (32, 75, 82, 47), (19, 71, 81, 45), (3, 61, 80, 41), (1, 62, 79, 43), (36, 77, 78, 39), (37, 39, 78, 73), (21, 72, 76, 33), (127, 31, 75, 129), (65, 8, 109, 108), (43, 79, 72, 21), (7, 63, 70, 17), (8, 65, 69, 119), (41, 80, 71, 19), (119, 69, 68, 15), (90, 94, 66, 5), (10, 64, 62, 1), (92, 95, 64, 10), (5, 66, 61, 3), (63, 7, 105, 104), (17, 70, 67, 13), (15, 68, 95, 92), (13, 67, 94, 90), (12, 27, 93, 89), (67, 14, 91, 94), (68, 12, 89, 95), (123, 13, 90, 130), (98, 99, 97, 96), (102, 101, 99, 98), (100, 103, 96, 97), (103, 102, 98, 96), (64, 95, 102, 103), (4, 64, 103, 100), (95, 89, 101, 102), (89, 4, 100, 101), (133, 104, 105, 131), (108, 112, 106, 107), (109, 110, 112, 108), (104, 133, 137, 135), (9, 63, 104, 111), (121, 23, 106, 131), (74, 114, 118, 116), (65, 108, 113, 114), (107, 6, 74, 26), (6, 65, 114, 74), (116, 118, 117, 115), (26, 74, 116, 115), (113, 26, 115, 117), (114, 113, 117, 118), (7, 121, 131, 105), (110, 132, 133, 112), (112, 133, 131, 106), (27, 123, 130, 93), (36, 127, 129, 77), (25, 122, 128, 44), (77, 129, 126, 35), (30, 125, 127, 36), (44, 128, 125, 30), (23, 121, 124, 28), (28, 124, 123, 27), (24, 120, 122, 25), (93, 130, 120, 24), (135, 137, 141, 139), (111, 104, 135, 134), (133, 132, 136, 137), (139, 141, 145, 143), (134, 135, 139, 138), (137, 136, 140, 141), (145, 144, 148, 149), (138, 139, 143, 142), (141, 140, 144, 145), (149, 148, 152, 153), (143, 145, 149, 147), (142, 143, 147, 146), (151, 153, 157, 155), (147, 149, 153, 151), (146, 147, 151, 150), (156, 154, 155, 157), (150, 151, 155, 154), (153, 152, 156, 157)])
me_cube_001.materials.append(mat_material_001)
me_cube_001.use_remesh_preserve_volume = False
me_cube_001.use_remesh_preserve_attributes = False
me_cube_001.use_mirror_vertex_groups = False
me_cube_001.update()
me_cube = bpy.data.meshes.new('Cube')
me_cube.from_pydata([(0.2881, -0.2988, 0.6674), (0.2724, -0.297, 1.22), (0.3821, 0.2363, 0.5617), (0.3127, 0.2805, 1.28), (0.2817, 0.0008774, 0.6753), (0.2577, -0.003267, 1.199), (0.0, 0.1999, 0.552), (0.0, 0.3349, 1.359), (0.0, -0.2988, 0.5956), (0.0, -0.2992, 1.305), (0.0, -0.002861, 1.248), (0.0, 0.00138, 0.5919), (0.3785, -0.4395, 0.5996), (0.2946, -0.4516, 1.282), (0.0, -0.4557, 0.5478), (0.0, -0.4496, 1.345), (0.383, -0.749, 0.5762), (0.2706, -0.673, 1.254), (0.0, -0.6829, 0.5695), (0.0, -0.6615, 1.363), (0.4519, 0.3862, 0.9584), (0.3365, -0.2913, 0.9584), (0.3416, -0.002615, 0.961), (0.4023, -0.4536, 0.9917), (0.3736, -0.7184, 0.9709), (0.3137, -0.9766, 1.109), (0.2342, -0.929, 1.103), (0.2399, -0.8959, 0.9031), (0.0, -0.8959, 0.875), (0.1927, -0.9015, 1.268), (0.0, -0.8959, 1.302), (0.3099, -1.249, 1.111), (0.298, -1.023, 0.9205), (0.0, -1.003, 0.8872), (0.2585, -1.021, 1.354), (0.0, -0.9553, 1.41), (0.166, -1.574, 1.062), (0.271, -1.2, 0.8747), (0.0, -1.21, 0.8415), (0.2233, -1.265, 1.306), (0.0, -1.21, 1.345), (0.0, -1.262, 1.11), (0.1407, -1.543, 0.8676), (0.0, -1.532, 0.8362), (0.0, -1.586, 1.056), (0.217, -1.32, 0.8837), (0.0, -1.326, 0.8515), (0.0, -1.32, 1.138), (0.2165, -1.307, 1.137), (0.2224, -1.07, 1.347), (0.1041, -1.04, 1.376), (0.2066, -1.182, 1.328), (0.1038, -1.156, 1.343), (0.3124, -1.083, 1.434), (0.1605, -1.045, 1.469), (0.292, -1.227, 1.408), (0.1602, -1.194, 1.429), (0.2747, -1.139, 1.524), (0.2229, -1.126, 1.54), (0.2681, -1.189, 1.518), (0.2224, -1.177, 1.523), (0.0, 0.6379, 1.264), (0.3302, 0.5761, 1.241), (0.3611, 0.6343, 0.9529), (0.3317, 0.6676, 0.6273), (0.0, 0.7562, 0.6022), (0.1816, 0.3313, 1.328), (0.144, -0.2988, 0.6315), (0.1289, -0.003064, 1.223), (0.07885, 0.2074, 0.554), (0.1463, -0.2981, 1.262), (0.1409, 0.001129, 0.6336), (0.05712, -0.4406, 0.521), (0.1473, -0.4506, 1.313), (0.05807, -0.7496, 0.5243), (0.1455, -0.6692, 1.33), (0.12, -0.8959, 0.8891), (0.09635, -0.8987, 1.285), (0.149, -1.013, 0.9038), (0.1292, -0.9883, 1.382), (0.1355, -1.205, 0.8581), (0.1117, -1.237, 1.325), (0.1549, -1.255, 1.111), (0.07035, -1.537, 0.8519), (0.08299, -1.58, 1.059), (0.1083, -1.314, 1.138), (0.1085, -1.323, 0.8676), (0.1633, -1.055, 1.361), (0.1552, -1.169, 1.335), (0.2365, -1.064, 1.452), (0.2261, -1.211, 1.418), (0.2488, -1.132, 1.532), (0.2453, -1.183, 1.521), (0.1576, 0.6153, 1.258), (0.06845, 0.7359, 0.5804), (0.2027, 0.7846, 0.9669), (0.176, -0.4751, 0.3404), (0.4248, -0.4742, 0.3404), (0.1768, -0.6741, 0.3404), (0.4283, -0.6736, 0.3404), (0.176, -0.4751, 0.0), (0.4248, -0.4742, 0.0), (0.1768, -0.6741, 0.0), (0.4283, -0.6736, 0.0), (0.0, -0.8295, 0.7223), (0.0, -0.7767, 1.311), (0.2317, -0.7872, 1.261), (0.3039, -0.8237, 1.037), (0.3115, -0.8366, 0.7467), (0.08902, -0.8369, 0.7138), (0.1158, -0.7819, 1.286), (0.4028, 0.5702, 0.3806), (0.4609, 0.1994, 0.369), (0.1576, 0.1706, 0.369), (0.1395, 0.6384, 0.3806), (0.4028, 0.4522, 0.2084), (0.4532, 0.3088, 0.2084), (0.1499, 0.2799, 0.2084), (0.1395, 0.5205, 0.2084), (0.3557, 0.489, 0.0), (0.3838, 0.346, 0.0), (0.2148, 0.3299, 0.0), (0.209, 0.5271, 0.0), (0.1748, -1.443, 0.8748), (0.0, -1.468, 1.093), (0.0, -1.44, 0.843), (0.1885, -1.455, 1.096), (0.0943, -1.461, 1.094), (0.08738, -1.441, 0.8589), (0.0, 0.7615, 1.061), (0.09884, 0.7775, 0.9776), (0.0, 0.7773, 0.8661), (0.0, 0.8106, 0.7985), (0.0, 0.8538, 1.004), (0.07159, 0.8536, 0.9289), (0.0, 0.8681, 0.7615), (0.0, 0.8901, 0.866), (0.04343, 0.89, 0.8279)], [], [(3, 20, 63, 62), (22, 5, 1, 21), (71, 4, 0, 67), (69, 2, 4, 71), (20, 3, 5, 22), (66, 7, 10, 68), (68, 10, 9, 70), (21, 1, 13, 23), (73, 15, 19, 75), (70, 9, 15, 73), (67, 0, 12, 72), (108, 107, 26, 27), (23, 13, 17, 24), (72, 12, 97, 96), (12, 23, 24, 16), (110, 105, 30, 77), (0, 21, 23, 12), (2, 20, 22, 4), (4, 22, 21, 0), (69, 6, 65, 94), (77, 30, 35, 79), (26, 29, 34, 25), (107, 106, 29, 26), (109, 108, 27, 76), (39, 34, 49, 51), (25, 34, 39, 31), (27, 26, 25, 32), (76, 27, 32, 78), (82, 81, 40, 41), (128, 123, 42, 83), (32, 25, 31, 37), (78, 32, 37, 80), (83, 84, 44, 43), (127, 124, 44, 84), (123, 126, 36, 42), (37, 31, 48, 45), (82, 41, 47, 85), (80, 37, 45, 86), (87, 50, 54, 89), (35, 40, 52, 50), (79, 35, 50, 87), (81, 39, 51, 88), (54, 56, 60, 58), (50, 52, 56, 54), (51, 49, 53, 55), (88, 51, 55, 90), (91, 58, 60, 92), (55, 53, 57, 59), (90, 55, 59, 92), (89, 54, 58, 91), (95, 93, 62, 63), (94, 95, 63, 64), (66, 3, 62, 93), (20, 2, 64, 63), (7, 66, 93, 61), (65, 131, 130, 95, 94), (53, 89, 91, 57), (56, 90, 92, 60), (57, 91, 92, 59), (52, 88, 90, 56), (40, 81, 88, 52), (34, 79, 87, 49), (49, 87, 89, 53), (38, 80, 86, 46), (31, 82, 85, 48), (126, 127, 84, 36), (42, 36, 84, 83), (33, 78, 80, 38), (125, 128, 83, 43), (31, 39, 81, 82), (28, 76, 78, 33), (104, 109, 76, 28), (29, 77, 79, 34), (94, 64, 111, 114), (106, 110, 77, 29), (14, 72, 74, 18), (8, 67, 72, 14), (1, 70, 73, 13), (13, 73, 75, 17), (5, 68, 70, 1), (3, 66, 68, 5), (6, 69, 71, 11), (11, 71, 67, 8), (99, 98, 102, 103), (16, 74, 98, 99), (12, 16, 99, 97), (74, 72, 96, 98), (100, 101, 103, 102), (97, 99, 103, 101), (96, 97, 101, 100), (98, 96, 100, 102), (17, 75, 110, 106), (18, 74, 109, 104), (74, 16, 108, 109), (24, 17, 106, 107), (75, 19, 105, 110), (16, 24, 107, 108), (111, 112, 116, 115), (69, 94, 114, 113), (64, 2, 112, 111), (2, 69, 113, 112), (117, 118, 122, 121), (113, 114, 118, 117), (112, 113, 117, 116), (114, 111, 115, 118), (120, 121, 122, 119), (116, 117, 121, 120), (118, 115, 119, 122), (115, 116, 120, 119), (46, 86, 128, 125), (48, 85, 127, 126), (45, 48, 126, 123), (85, 47, 124, 127), (86, 45, 123, 128), (130, 131, 132, 134), (130, 129, 61, 93, 95), (134, 132, 135, 137), (129, 130, 134, 133), (136, 137, 135), (133, 134, 137, 136)])
_uv = me_cube.uv_layers.new(name='UVMap')
_uv.uv.foreach_set('vector', [0.09411, 0.9834, 0.1003, 0.9824, 0.1013, 0.9868, 0.09695, 0.987, 0.0961, 0.9745, 0.09099, 0.9781, 0.08679, 0.9723, 0.09219, 0.9683, 0.1066, 0.9688, 0.1032, 0.9714, 0.09919, 0.9632, 0.103, 0.9622, 0.1114, 0.9713, 0.1081, 0.9774, 0.1032, 0.9714, 0.1066, 0.9688, 0.1003, 0.9824, 0.09411, 0.9834, 0.09099, 0.9781, 0.0961, 0.9745, 0.09246, 0.9856, 0.08963, 0.9878, 0.08607, 0.9813, 0.08838, 0.9797, 0.08838, 0.9797, 0.08607, 0.9813, 0.08201, 0.9764, 0.08453, 0.9743, 0.09219, 0.9683, 0.08679, 0.9723, 0.08408, 0.9699, 0.08899, 0.9655, 0.08195, 0.972, 0.07972, 0.9741, 0.07674, 0.9711, 0.07871, 0.9689, 0.08453, 0.9743, 0.08201, 0.9764, 0.07972, 0.9741, 0.08195, 0.972, 0.103, 0.9622, 0.09919, 0.9632, 0.09641, 0.9589, 0.105, 0.9574, 0.08614, 0.9545, 0.08104, 0.9603, 0.07755, 0.9603, 0.0811, 0.9553, 0.08899, 0.9655, 0.08408, 0.9699, 0.08078, 0.9666, 0.08471, 0.9608, 0.105, 0.9574, 0.09641, 0.9589, 0.09785, 0.9532, 0.1021, 0.9532, 0.09641, 0.9589, 0.08899, 0.9655, 0.08471, 0.9608, 0.09082, 0.9536, 0.07662, 0.9674, 0.07512, 0.9693, 0.07335, 0.9678, 0.07446, 0.9662, 0.09919, 0.9632, 0.09219, 0.9683, 0.08899, 0.9655, 0.09641, 0.9589, 0.1081, 0.9774, 0.1003, 0.9824, 0.0961, 0.9745, 0.1032, 0.9714, 0.1032, 0.9714, 0.0961, 0.9745, 0.09219, 0.9683, 0.09919, 0.9632, 0.1214, 0.9943, 0.1213, 0.9959, 0.1088, 0.9942, 0.1094, 0.9926, 0.07446, 0.9662, 0.07335, 0.9678, 0.07118, 0.9669, 0.07226, 0.9646, 0.07755, 0.9603, 0.07572, 0.9642, 0.07284, 0.9626, 0.07581, 0.9593, 0.08104, 0.9603, 0.07834, 0.9654, 0.07572, 0.9642, 0.07755, 0.9603, 0.08435, 0.9495, 0.08614, 0.9545, 0.0811, 0.9553, 0.08054, 0.9517, 0.07011, 0.9607, 0.07284, 0.9626, 0.07203, 0.9625, 0.07068, 0.9616, 0.07581, 0.9593, 0.07284, 0.9626, 0.07011, 0.9607, 0.07104, 0.9574, 0.0811, 0.9553, 0.07755, 0.9603, 0.07581, 0.9593, 0.07687, 0.9554, 0.08054, 0.9517, 0.0811, 0.9553, 0.07687, 0.9554, 0.07791, 0.9523, 0.06809, 0.9584, 0.06905, 0.9619, 0.06781, 0.9635, 0.06549, 0.9596, 0.1561, 0.9498, 0.1649, 0.9586, 0.1535, 0.9619, 0.1477, 0.9582, 0.07687, 0.9554, 0.07581, 0.9593, 0.07104, 0.9574, 0.07364, 0.9536, 0.07791, 0.9523, 0.07687, 0.9554, 0.07364, 0.9536, 0.074, 0.9511, 0.1477, 0.9582, 0.1469, 0.9784, 0.1377, 0.9792, 0.1406, 0.9542, 0.154, 0.9911, 0.1422, 0.9944, 0.1377, 0.9792, 0.1469, 0.9784, 0.1649, 0.9586, 0.1649, 0.9843, 0.1546, 0.9771, 0.1535, 0.9619, 0.07364, 0.9536, 0.07104, 0.9574, 0.06879, 0.9568, 0.07143, 0.9523, 0.06809, 0.9584, 0.06549, 0.9596, 0.06491, 0.9585, 0.06679, 0.9577, 0.074, 0.9511, 0.07364, 0.9536, 0.07143, 0.9523, 0.07183, 0.9502, 0.09814, 0.9664, 0.1055, 0.9668, 0.1011, 0.976, 0.0951, 0.9771, 0.07118, 0.9669, 0.06781, 0.9635, 0.06982, 0.9629, 0.07124, 0.9644, 0.07226, 0.9646, 0.07118, 0.9669, 0.07124, 0.9644, 0.07166, 0.9634, 0.06905, 0.9619, 0.07011, 0.9607, 0.07068, 0.9616, 0.07026, 0.9622, 0.1011, 0.976, 0.1115, 0.982, 0.1035, 0.9892, 0.09839, 0.9868, 0.1055, 0.9668, 0.1163, 0.9729, 0.1115, 0.982, 0.1011, 0.976, 0.07805, 0.9668, 0.09149, 0.9677, 0.08961, 0.9782, 0.07694, 0.9819, 0.1193, 0.9775, 0.1219, 0.9821, 0.1173, 0.9937, 0.1143, 0.9876, 0.1042, 0.9579, 0.1121, 0.9567, 0.1099, 0.972, 0.103, 0.9729, 0.07694, 0.9819, 0.08961, 0.9782, 0.09285, 0.9872, 0.08823, 0.991, 0.1143, 0.9876, 0.1173, 0.9937, 0.1051, 0.9937, 0.1043, 0.9914, 0.0951, 0.9771, 0.1011, 0.976, 0.09839, 0.9868, 0.09561, 0.987, 0.1012, 0.9905, 0.09568, 0.9895, 0.09695, 0.987, 0.1013, 0.9868, 0.1094, 0.9926, 0.1012, 0.9905, 0.1013, 0.9868, 0.1071, 0.9869, 0.09246, 0.9856, 0.09411, 0.9834, 0.09695, 0.987, 0.09568, 0.9895, 0.1003, 0.9824, 0.1081, 0.9774, 0.1071, 0.9869, 0.1013, 0.9868, 0.08963, 0.9878, 0.09246, 0.9856, 0.09568, 0.9895, 0.0944, 0.992, 0.1088, 0.9942, 0.1031, 0.9942, 0.1008, 0.9924, 0.1012, 0.9905, 0.1094, 0.9926, 0.08961, 0.9782, 0.0951, 0.9771, 0.09561, 0.987, 0.09285, 0.9872, 0.1115, 0.982, 0.1143, 0.9876, 0.1043, 0.9914, 0.1035, 0.9892, 0.09618, 0.959, 0.1042, 0.9579, 0.103, 0.9729, 0.09618, 0.9738, 0.1163, 0.9729, 0.1193, 0.9775, 0.1143, 0.9876, 0.1115, 0.982, 0.06781, 0.9635, 0.06905, 0.9619, 0.07026, 0.9622, 0.06982, 0.9629, 0.07284, 0.9626, 0.07226, 0.9646, 0.07166, 0.9634, 0.07203, 0.9625, 0.09149, 0.9677, 0.09814, 0.9664, 0.0951, 0.9771, 0.08961, 0.9782, 0.07438, 0.9485, 0.074, 0.9511, 0.07183, 0.9502, 0.07221, 0.9481, 0.07104, 0.9574, 0.06809, 0.9584, 0.06679, 0.9577, 0.06879, 0.9568, 0.1649, 0.9843, 0.154, 0.9911, 0.1469, 0.9784, 0.1546, 0.9771, 0.1535, 0.9619, 0.1546, 0.9771, 0.1469, 0.9784, 0.1477, 0.9582, 0.07829, 0.9493, 0.07791, 0.9523, 0.074, 0.9511, 0.07438, 0.9485, 0.1462, 0.9439, 0.1561, 0.9498, 0.1477, 0.9582, 0.1406, 0.9542, 0.07104, 0.9574, 0.07011, 0.9607, 0.06905, 0.9619, 0.06809, 0.9584, 0.08027, 0.9491, 0.08054, 0.9517, 0.07791, 0.9523, 0.07829, 0.9493, 0.08346, 0.9478, 0.08435, 0.9495, 0.08054, 0.9517, 0.08027, 0.9491, 0.07572, 0.9642, 0.07446, 0.9662, 0.07226, 0.9646, 0.07284, 0.9626, 0.1094, 0.9926, 0.1071, 0.9869, 0.1111, 0.9843, 0.1131, 0.9888, 0.07834, 0.9654, 0.07662, 0.9674, 0.07446, 0.9662, 0.07572, 0.9642, 0.1066, 0.9576, 0.105, 0.9574, 0.1087, 0.9516, 0.1092, 0.9535, 0.1063, 0.9611, 0.103, 0.9622, 0.105, 0.9574, 0.1066, 0.9576, 0.08679, 0.9723, 0.08453, 0.9743, 0.08195, 0.972, 0.08408, 0.9699, 0.08408, 0.9699, 0.08195, 0.972, 0.07871, 0.9689, 0.08078, 0.9666, 0.09099, 0.9781, 0.08838, 0.9797, 0.08453, 0.9743, 0.08679, 0.9723, 0.09411, 0.9834, 0.09246, 0.9856, 0.08838, 0.9797, 0.09099, 0.9781, 0.1125, 0.97, 0.1114, 0.9713, 0.1066, 0.9688, 0.1094, 0.9669, 0.1094, 0.9669, 0.1066, 0.9688, 0.103, 0.9622, 0.1063, 0.9611, 0.09514, 0.9515, 0.09314, 0.9467, 0.1004, 0.9463, 0.09798, 0.9494, 0.09082, 0.9536, 0.0881, 0.9468, 0.09314, 0.9467, 0.09514, 0.9515, 0.09641, 0.9589, 0.09082, 0.9536, 0.09514, 0.9515, 0.09785, 0.9532, 0.1087, 0.9516, 0.105, 0.9574, 0.1021, 0.9532, 0.1046, 0.9503, 0.09985, 0.9499, 0.09862, 0.9501, 0.09798, 0.9494, 0.1004, 0.9463, 0.09785, 0.9532, 0.09514, 0.9515, 0.09798, 0.9494, 0.09862, 0.9501, 0.1021, 0.9532, 0.09785, 0.9532, 0.09862, 0.9501, 0.09985, 0.9499, 0.1046, 0.9503, 0.1021, 0.9532, 0.09985, 0.9499, 0.1004, 0.9463, 0.08078, 0.9666, 0.07871, 0.9689, 0.07662, 0.9674, 0.07834, 0.9654, 0.08701, 0.945, 0.0881, 0.9468, 0.08435, 0.9495, 0.08346, 0.9478, 0.0881, 0.9468, 0.09082, 0.9536, 0.08614, 0.9545, 0.08435, 0.9495, 0.08471, 0.9608, 0.08078, 0.9666, 0.07834, 0.9654, 0.08104, 0.9603, 0.07871, 0.9689, 0.07674, 0.9711, 0.07512, 0.9693, 0.07662, 0.9674, 0.09082, 0.9536, 0.08471, 0.9608, 0.08104, 0.9603, 0.08614, 0.9545, 0.1111, 0.9843, 0.1122, 0.9789, 0.1142, 0.9805, 0.1139, 0.9827, 0.1214, 0.9943, 0.1094, 0.9926, 0.1131, 0.9888, 0.123, 0.9901, 0.1071, 0.9869, 0.1081, 0.9774, 0.1122, 0.9789, 0.1111, 0.9843, 0.1081, 0.9774, 0.1114, 0.9713, 0.1143, 0.9742, 0.1122, 0.9789, 0.121, 0.9865, 0.1161, 0.9862, 0.1165, 0.9835, 0.1198, 0.9813, 0.123, 0.9901, 0.1131, 0.9888, 0.1161, 0.9862, 0.121, 0.9865, 0.1122, 0.9789, 0.1143, 0.9742, 0.1179, 0.9765, 0.1142, 0.9805, 0.1131, 0.9888, 0.1111, 0.9843, 0.1139, 0.9827, 0.1161, 0.9862, 0.1162, 0.9817, 0.1198, 0.9813, 0.1165, 0.9835, 0.1161, 0.9826, 0.1142, 0.9805, 0.1179, 0.9765, 0.1198, 0.9813, 0.1162, 0.9817, 0.1161, 0.9862, 0.1139, 0.9827, 0.1161, 0.9826, 0.1165, 0.9835, 0.1139, 0.9827, 0.1142, 0.9805, 0.1162, 0.9817, 0.1161, 0.9826, 0.07221, 0.9481, 0.07183, 0.9502, 0.06969, 0.9492, 0.07009, 0.9476, 0.06879, 0.9568, 0.06679, 0.9577, 0.06519, 0.9552, 0.06685, 0.9544, 0.07143, 0.9523, 0.06879, 0.9568, 0.06685, 0.9544, 0.06926, 0.9509, 0.06679, 0.9577, 0.06491, 0.9585, 0.06353, 0.9559, 0.06519, 0.9552, 0.07183, 0.9502, 0.07143, 0.9523, 0.06926, 0.9509, 0.06969, 0.9492, 0.08434, 0.9801, 0.07958, 0.9581, 0.08537, 0.9482, 0.09324, 0.9693, 0.1008, 0.9924, 0.09871, 0.9937, 0.0944, 0.992, 0.09568, 0.9895, 0.1012, 0.9905, 0.09324, 0.9693, 0.08537, 0.9482, 0.09647, 0.9441, 0.09654, 0.9553, 0.09704, 0.9957, 0.08434, 0.9801, 0.09324, 0.9693, 0.104, 0.9804, 0.104, 0.9583, 0.09654, 0.9553, 0.09647, 0.9441, 0.104, 0.9804, 0.09324, 0.9693, 0.09654, 0.9553, 0.104, 0.9583])
me_cube.materials.append(mat_material)
me_cube.use_remesh_preserve_volume = False
me_cube.use_remesh_preserve_attributes = False
me_cube.use_mirror_vertex_groups = False
me_cube.update()
me_cube_005 = bpy.data.meshes.new('Cube.005')
me_cube_005.from_pydata([(0.0, -0.4074, 0.7697), (0.0, -0.4107, 0.4973), (0.1325, -0.4107, 0.4973), (0.09358, -0.4107, 0.7503), (0.1722, -0.2702, 0.4199), (0.1215, -0.3292, 0.7245), (0.1655, 0.325, 0.4119), (0.1523, 0.3368, 0.6833), (0.0, 0.3344, 0.367), (0.0, 0.3344, 0.7279), (0.0, -0.3344, 0.367), (0.0, -0.3338, 0.761), (0.1622, -0.05122, 0.3817), (0.14, -0.07961, 0.68), (0.0, -0.05722, 0.7329), (0.0, -0.05361, 0.3412), (0.1892, 0.08769, 0.3724), (0.1715, 0.05444, 0.6791), (0.0, 0.06596, 0.723), (0.08897, -0.544, 0.8022), (0.0, -0.544, 0.8164), (0.0, -0.5506, 0.5756), (0.08245, -0.5384, 0.6187), (0.1794, 0.3403, 0.5602), (0.1645, -0.3039, 0.5765), (0.1291, -0.417, 0.6217), (0.1709, 0.401, 0.1922), (0.1821, -0.06607, 0.5432), (0.2168, 0.0701, 0.5463), (0.09857, -0.5465, 0.6966), (0.0, -0.4801, 0.811), (0.08798, -0.4833, 0.7969), (0.09595, -0.4737, 0.5844), (0.0, -0.4847, 0.5654), (0.1306, -0.4881, 0.6743), (0.06659, -0.4097, 0.7554), (0.06623, -0.4107, 0.4973), (0.07476, 0.3366, 0.725), (0.04504, -0.2992, 0.3995), (0.03586, 0.3344, 0.3978), (0.08731, -0.3319, 0.7407), (0.06416, -0.07066, 0.7063), (0.08905, -0.05405, 0.353), (0.08914, 0.07878, 0.3337), (0.08613, 0.05888, 0.7226), (0.02856, -0.544, 0.8133), (0.04226, -0.5489, 0.5989), (0.1709, 0.2902, 0.1922), (0.06102, -0.4847, 0.5654), (0.05191, -0.4801, 0.8097), (0.1643, -0.1803, 0.4017), (0.1555, -0.2032, 0.6868), (0.0, -0.1967, 0.7253), (0.0, -0.1951, 0.359), (0.2019, -0.1875, 0.561), (0.08058, -0.1988, 0.7369), (0.04801, -0.188, 0.3813), (0.1216, -0.3538, 0.0), (0.2076, -0.3375, 0.0), (0.1216, -0.2736, 0.0), (0.2076, -0.2651, 0.0), (0.2033, -0.3012, 0.2058), (0.2041, -0.2306, 0.1977), (0.1193, -0.2408, 0.1898), (0.1182, -0.3179, 0.1918), (0.04394, 0.4387, 0.6862), (0.1204, 0.4153, 0.67), (0.1278, 0.4638, 0.562), (0.1152, 0.4638, 0.4287), (0.03586, 0.4843, 0.3978), (0.0, 0.5015, 0.395), (0.0, 0.5015, 0.5475), (0.0, 0.4352, 0.6945), (0.06391, 0.5015, 0.5547), (0.103, 0.4185, 0.1922), (0.103, 0.2902, 0.1922), (0.1679, 0.3969, 0.0), (0.1679, 0.2958, 0.0), (0.106, 0.4129, 0.0), (0.106, 0.2958, 0.0), (0.0, 0.06803, 0.3201), (0.1796, -0.3188, 0.6388), (0.1555, 0.336, 0.6184), (0.1291, -0.4175, 0.6873), (0.201, -0.07401, 0.6243), (0.1854, 0.06258, 0.6119), (0.1074, -0.5928, 0.775), (0.1192, -0.4873, 0.7338), (0.1737, -0.1954, 0.6263), (0.1241, 0.4396, 0.616), (0.0, 0.4664, 0.635), (0.04751, 0.4581, 0.6488), (0.0, 0.5005, 0.6941), (0.03722, 0.497, 0.6869), (0.0, 0.486, 0.6431), (0.03848, 0.4876, 0.6549), (0.0, 0.5269, 0.6727), (0.03463, 0.5229, 0.6687), (0.0, 0.5076, 0.6368), (0.03609, 0.5104, 0.6461), (0.0, 0.5539, 0.6452), (0.0235, 0.5513, 0.6427), (0.0, 0.5387, 0.6262), (0.02392, 0.5416, 0.6308), (0.0, -0.6, 0.7801), (0.03338, -0.5995, 0.7809), (0.05334, -0.7108, 0.5826), (0.07762, -0.6937, 0.613), (0.04968, -0.6305, 0.5848), (0.08588, -0.6221, 0.612), (0.07455, -0.6784, 0.7109), (0.07739, -0.6235, 0.7416), (0.0, -0.6305, 0.5746), (0.0, -0.6953, 0.7062), (0.0406, -0.6847, 0.7027), (0.0345, -0.6305, 0.7432), (0.0, -0.6371, 0.7518), (0.06668, -0.6938, 0.6587), (0.0, -0.714, 0.5724), (0.0, -0.7198, 0.6661), (0.03831, -0.7198, 0.6542), (0.1084, -0.5414, 0.8027), (0.1076, -0.4943, 0.7986), (0.1227, -0.5793, 0.7816), (0.1319, -0.4974, 0.7496), (0.1759, -0.5363, 0.8368), (0.2049, -0.4892, 0.836), (0.1497, -0.5742, 0.7974), (0.1994, -0.4923, 0.7837), (0.1662, 0.3311, 0.4858), (0.189, -0.294, 0.4964), (0.1308, -0.4139, 0.5595), (0.1971, -0.06219, 0.448), (0.2034, 0.07912, 0.4584), (0.09051, -0.5425, 0.6576), (0.1133, -0.4809, 0.6294), (0.1773, -0.1801, 0.48), (0.1215, 0.4638, 0.4953), (0.0, 0.5015, 0.4712), (0.04988, 0.4929, 0.4763), (0.08731, -0.6501, 0.6575), (0.07582, -0.6963, 0.6345), (0.0, -0.7299, 0.6181), (0.04583, -0.7153, 0.6184), (0.1719, 0.2061, 0.3976), (0.1561, 0.1947, 0.6765), (0.0, 0.2001, 0.7391), (0.1869, 0.2037, 0.553), (0.07615, 0.1968, 0.7109), (0.0625, 0.2066, 0.3658), (0.1953, 0.2011, 0.6211), (0.0, 0.2012, 0.3435), (0.2159, 0.2094, 0.4681), (0.1973, -0.3241, 0.04094), (0.1303, -0.3369, 0.03816), (0.1975, -0.268, 0.03934), (0.1306, -0.275, 0.03775), (0.09935, -0.4107, 0.4973), (0.1071, 0.3346, 0.6943), (0.1086, -0.2847, 0.4097), (0.1081, -0.07473, 0.705), (0.1252, 0.05692, 0.6932), (0.06236, -0.5436, 0.6088), (0.06995, -0.4817, 0.8033), (0.08009, -0.4102, 0.7529), (0.1007, 0.3297, 0.4049), (0.1103, -0.3288, 0.7443), (0.1256, -0.05264, 0.3674), (0.1337, 0.08303, 0.3585), (0.05876, -0.544, 0.8078), (0.07849, -0.4792, 0.5749), (0.1145, -0.2017, 0.7066), (0.1061, -0.1841, 0.3915), (0.1646, -0.3456, 0.0), (0.1646, -0.2694, 0.0), (0.1607, -0.3095, 0.1988), (0.1617, -0.2357, 0.1937), (0.08219, 0.427, 0.6781), (0.09587, 0.4826, 0.5584), (0.07553, 0.4741, 0.4132), (0.137, 0.2902, 0.1922), (0.137, 0.4097, 0.1922), (0.137, 0.2958, 0.0), (0.137, 0.4049, 0.0), (0.08582, 0.4488, 0.6324), (0.06548, -0.7023, 0.5978), (0.07039, -0.5961, 0.7779), (0.06778, -0.6263, 0.5984), (0.05595, -0.627, 0.7424), (0.05757, -0.6816, 0.7068), (0.05249, -0.7068, 0.6564), (0.06082, -0.7058, 0.6264), (0.0857, 0.4784, 0.4858), (0.1228, 0.1961, 0.7064), (0.1172, 0.2064, 0.3817), (0.1634, -0.3275, 0.06281), (0.1637, -0.2663, 0.06121), (0.1098, 0.3031, 0.05051), (0.1641, 0.3031, 0.05051), (0.1641, 0.3916, 0.05051), (0.1098, 0.4056, 0.05051), (0.137, 0.3998, 0.06574), (0.137, 0.3017, 0.06574)], [], [(44, 18, 14, 41), (129, 6, 68, 137), (88, 51, 5, 81), (40, 11, 0, 35), (155, 153, 58, 60), (159, 4, 2, 157), (55, 52, 11, 40), (168, 16, 12, 167), (81, 5, 3, 83), (49, 30, 20, 45), (85, 17, 13, 84), (150, 145, 17, 85), (194, 144, 16, 168), (148, 146, 18, 44), (170, 32, 22, 162), (19, 86, 123, 121), (135, 34, 29, 134), (152, 147, 28, 133), (133, 28, 27, 132), (130, 24, 25, 131), (136, 54, 24, 130), (179, 68, 26, 181), (131, 25, 34, 135), (83, 3, 31, 87), (157, 2, 32, 170), (35, 0, 30, 49), (164, 35, 49, 163), (1, 36, 48, 33), (39, 8, 70, 69), (33, 48, 46, 21), (193, 148, 44, 161), (151, 149, 43, 80), (163, 49, 45, 169), (80, 43, 42, 15), (171, 55, 40, 166), (10, 38, 36, 1), (53, 56, 38, 10), (166, 40, 35, 164), (158, 7, 66, 177), (161, 44, 41, 160), (15, 42, 56, 53), (160, 41, 55, 171), (132, 27, 54, 136), (41, 14, 52, 55), (167, 12, 50, 172), (84, 13, 51, 88), (174, 60, 58, 173), (196, 155, 60, 174), (195, 154, 57, 173), (154, 156, 59, 57), (38, 56, 63, 64), (159, 38, 64, 175), (172, 50, 62, 176), (50, 4, 61, 62), (184, 177, 66, 89), (192, 178, 67, 137), (138, 71, 73, 139), (65, 91, 95, 93), (9, 37, 65, 72), (82, 23, 67, 89), (202, 197, 79, 182), (39, 69, 74, 75), (68, 6, 47, 26), (165, 39, 75, 180), (182, 79, 78, 183), (199, 198, 77, 76), (201, 199, 76, 183), (197, 200, 78, 79), (7, 82, 89, 66), (71, 90, 91, 73), (178, 184, 89, 67), (27, 84, 88, 54), (25, 83, 87, 34), (34, 87, 86, 29), (147, 150, 85, 28), (28, 85, 84, 27), (24, 81, 83, 25), (54, 88, 81, 24), (93, 95, 99, 97), (72, 65, 93, 92), (91, 90, 94, 95), (97, 99, 103, 101), (92, 93, 97, 96), (95, 94, 98, 99), (96, 97, 101, 100), (99, 98, 102, 103), (101, 103, 102, 100), (45, 20, 104, 105), (21, 46, 108, 112), (186, 86, 19, 169), (186, 105, 115, 188), (29, 86, 111, 110), (162, 22, 109, 187), (140, 110, 117, 141), (189, 110, 111, 188), (115, 116, 113, 114), (112, 108, 106, 118), (134, 29, 110, 140), (105, 104, 116, 115), (191, 141, 117, 190), (143, 142, 118, 106), (189, 114, 120, 190), (114, 113, 119, 120), (187, 109, 107, 185), (124, 122, 126, 128), (86, 87, 124, 123), (87, 31, 122, 124), (31, 19, 121, 122), (128, 126, 125, 127), (122, 121, 125, 126), (123, 124, 128, 127), (121, 123, 127, 125), (120, 119, 142, 143), (185, 107, 141, 191), (22, 134, 140, 109), (109, 140, 141, 107), (70, 138, 139, 69), (179, 192, 137, 68), (12, 132, 136, 50), (2, 131, 135, 32), (50, 136, 130, 4), (4, 130, 131, 2), (16, 133, 132, 12), (144, 152, 133, 16), (32, 135, 134, 22), (23, 129, 137, 67), (6, 129, 152, 144), (23, 82, 150, 147), (8, 39, 149, 151), (158, 37, 148, 193), (129, 23, 147, 152), (37, 9, 146, 148), (165, 6, 144, 194), (82, 7, 145, 150), (64, 63, 156, 154), (175, 64, 154, 195), (176, 62, 155, 196), (62, 61, 153, 155), (63, 176, 196, 156), (61, 175, 195, 153), (39, 165, 194, 149), (7, 158, 193, 145), (69, 139, 192, 179), (106, 185, 191, 143), (108, 187, 185, 106), (110, 189, 190, 117), (143, 191, 190, 120), (114, 189, 188, 115), (46, 162, 187, 108), (86, 186, 188, 111), (105, 186, 169, 45), (73, 91, 184, 178), (200, 201, 183, 78), (77, 182, 183, 76), (6, 165, 180, 47), (198, 202, 182, 77), (139, 73, 178, 192), (91, 65, 177, 184), (56, 172, 176, 63), (4, 159, 175, 61), (153, 195, 173, 58), (156, 196, 174, 59), (59, 174, 173, 57), (42, 167, 172, 56), (13, 160, 171, 51), (17, 161, 160, 13), (37, 158, 177, 65), (5, 166, 164, 3), (51, 171, 166, 5), (31, 163, 169, 19), (145, 193, 161, 17), (3, 164, 163, 31), (36, 157, 170, 48), (69, 179, 181, 74), (48, 170, 162, 46), (149, 194, 168, 43), (43, 168, 167, 42), (38, 159, 157, 36), (47, 180, 202, 198), (74, 181, 201, 200), (75, 74, 200, 197), (181, 26, 199, 201), (26, 47, 198, 199), (180, 75, 197, 202)])
_uv = me_cube_005.uv_layers.new(name='UVMap')
_uv.uv.foreach_set('vector', [0.09419, 0.9169, 0.09188, 0.9205, 0.0869, 0.9163, 0.0886, 0.9132, 0.1119, 0.9144, 0.1139, 0.9117, 0.1177, 0.917, 0.1162, 0.9188, 0.08905, 0.9033, 0.08658, 0.9052, 0.08047, 0.9023, 0.08452, 0.8995, 0.07898, 0.9035, 0.07563, 0.9068, 0.07276, 0.9041, 0.07521, 0.9015, 0.156, 0.9829, 0.1466, 0.9783, 0.1505, 0.9699, 0.1562, 0.9775, 0.09302, 0.8911, 0.09314, 0.8938, 0.08632, 0.8916, 0.08622, 0.8901, 0.08367, 0.9084, 0.08124, 0.9117, 0.07563, 0.9068, 0.07898, 0.9035, 0.108, 0.9024, 0.1066, 0.9041, 0.1024, 0.8996, 0.1035, 0.8983, 0.08452, 0.8995, 0.08047, 0.9023, 0.07613, 0.9004, 0.07893, 0.8975, 0.0713, 0.8996, 0.06947, 0.9013, 0.06754, 0.8987, 0.06872, 0.898, 0.09907, 0.9112, 0.0968, 0.9133, 0.09105, 0.9098, 0.09385, 0.9073, 0.1037, 0.9153, 0.1018, 0.9175, 0.0968, 0.9133, 0.09907, 0.9112, 0.112, 0.9063, 0.1102, 0.9079, 0.1066, 0.9041, 0.108, 0.9024, 0.09956, 0.9211, 0.09762, 0.9245, 0.09188, 0.9205, 0.09419, 0.9169, 0.08085, 0.8897, 0.08075, 0.8908, 0.07663, 0.8896, 0.07688, 0.8884, 0.1066, 0.8928, 0.1149, 0.9177, 0.107, 0.9144, 0.1016, 0.9001, 0.07881, 0.8927, 0.077, 0.8944, 0.07394, 0.8929, 0.07525, 0.8914, 0.108, 0.9103, 0.1057, 0.9131, 0.1013, 0.909, 0.1041, 0.9064, 0.1041, 0.9064, 0.1013, 0.909, 0.09654, 0.9047, 0.0998, 0.9017, 0.09011, 0.8957, 0.08704, 0.8978, 0.08146, 0.895, 0.08395, 0.8932, 0.09465, 0.8987, 0.09167, 0.9013, 0.08704, 0.8978, 0.09011, 0.8957, 0.1191, 0.917, 0.1177, 0.917, 0.1174, 0.9131, 0.1174, 0.913, 0.08395, 0.8932, 0.08146, 0.895, 0.077, 0.8944, 0.07881, 0.8927, 0.07893, 0.8975, 0.07613, 0.9004, 0.07247, 0.8983, 0.07487, 0.8963, 0.08622, 0.8901, 0.08632, 0.8916, 0.08075, 0.8908, 0.08085, 0.8897, 0.07521, 0.9015, 0.07276, 0.9041, 0.06947, 0.9013, 0.0713, 0.8996, 0.07567, 0.9009, 0.07521, 0.9015, 0.0713, 0.8996, 0.0719, 0.899, 0.08618, 0.8855, 0.08619, 0.8887, 0.08097, 0.8886, 0.0812, 0.8854, 0.118, 0.9092, 0.1199, 0.9081, 0.1227, 0.917, 0.1206, 0.9166, 0.0812, 0.8854, 0.08097, 0.8886, 0.0771, 0.8871, 0.07787, 0.8846, 0.1007, 0.9193, 0.09956, 0.9211, 0.09419, 0.9169, 0.09551, 0.9151, 0.1163, 0.9024, 0.114, 0.9046, 0.1094, 0.9006, 0.112, 0.8973, 0.0719, 0.899, 0.0713, 0.8996, 0.06872, 0.898, 0.06985, 0.8972, 0.112, 0.8973, 0.1094, 0.9006, 0.1047, 0.8968, 0.1073, 0.8935, 0.08514, 0.9068, 0.08367, 0.9084, 0.07898, 0.9035, 0.07973, 0.9029, 0.09439, 0.8844, 0.09417, 0.8881, 0.08619, 0.8887, 0.08618, 0.8855, 0.1014, 0.8891, 0.1001, 0.8915, 0.09417, 0.8881, 0.09439, 0.8844, 0.07973, 0.9029, 0.07898, 0.9035, 0.07521, 0.9015, 0.07567, 0.9009, 0.1061, 0.923, 0.1069, 0.9213, 0.1099, 0.9234, 0.1102, 0.9254, 0.09551, 0.9151, 0.09419, 0.9169, 0.0886, 0.9132, 0.08982, 0.9115, 0.1073, 0.8935, 0.1047, 0.8968, 0.1001, 0.8915, 0.1014, 0.8891, 0.08982, 0.9115, 0.0886, 0.9132, 0.08367, 0.9084, 0.08514, 0.9068, 0.0998, 0.9017, 0.09654, 0.9047, 0.09167, 0.9013, 0.09465, 0.8987, 0.0886, 0.9132, 0.0869, 0.9163, 0.08124, 0.9117, 0.08367, 0.9084, 0.1035, 0.8983, 0.1024, 0.8996, 0.09734, 0.8958, 0.09908, 0.8939, 0.09385, 0.9073, 0.09105, 0.9098, 0.08658, 0.9052, 0.08905, 0.9033, 0.161, 0.9762, 0.1562, 0.9775, 0.1505, 0.9699, 0.1564, 0.9656, 0.1625, 0.9862, 0.156, 0.9829, 0.1562, 0.9775, 0.161, 0.9762, 0.1385, 0.9807, 0.1329, 0.9739, 0.1329, 0.965, 0.1417, 0.9675, 0.1789, 0.9808, 0.1678, 0.9809, 0.1675, 0.974, 0.1818, 0.9738, 0.09417, 0.8881, 0.1001, 0.8915, 0.09618, 0.8922, 0.09617, 0.8921, 0.09302, 0.8911, 0.09417, 0.8881, 0.09617, 0.8921, 0.09615, 0.8921, 0.09908, 0.8939, 0.09734, 0.8958, 0.09612, 0.8921, 0.09614, 0.8922, 0.09734, 0.8958, 0.09314, 0.8938, 0.09614, 0.8921, 0.09612, 0.8921, 0.1128, 0.9243, 0.1102, 0.9254, 0.1099, 0.9234, 0.1123, 0.9222, 0.1177, 0.9194, 0.1156, 0.9216, 0.1144, 0.9207, 0.1162, 0.9188, 0.1215, 0.9205, 0.1197, 0.924, 0.117, 0.9225, 0.1193, 0.9198, 0.1104, 0.9277, 0.1133, 0.927, 0.1139, 0.9291, 0.1126, 0.9303, 0.1037, 0.9279, 0.1052, 0.9247, 0.1104, 0.9277, 0.1088, 0.9299, 0.1085, 0.9192, 0.1101, 0.9171, 0.1144, 0.9207, 0.1123, 0.9222, 0.1324, 0.9793, 0.1275, 0.9762, 0.1275, 0.9667, 0.1333, 0.9671, 0.118, 0.9092, 0.1206, 0.9166, 0.1174, 0.913, 0.1173, 0.9131, 0.1177, 0.917, 0.1139, 0.9117, 0.1174, 0.9131, 0.1174, 0.9131, 0.1157, 0.9101, 0.118, 0.9092, 0.1173, 0.9131, 0.1173, 0.9131, 0.1415, 0.9626, 0.144, 0.9587, 0.1586, 0.9684, 0.1546, 0.9707, 0.1522, 0.9792, 0.1376, 0.9769, 0.139, 0.9675, 0.1509, 0.9726, 0.1573, 0.9802, 0.1522, 0.9792, 0.1509, 0.9726, 0.1546, 0.9707, 0.1776, 0.9743, 0.1609, 0.9765, 0.1586, 0.9684, 0.1777, 0.9659, 0.1069, 0.9213, 0.1085, 0.9192, 0.1123, 0.9222, 0.1099, 0.9234, 0.1197, 0.924, 0.1163, 0.9278, 0.1133, 0.927, 0.117, 0.9225, 0.1156, 0.9216, 0.1128, 0.9243, 0.1123, 0.9222, 0.1144, 0.9207, 0.09654, 0.9047, 0.09385, 0.9073, 0.08905, 0.9033, 0.09167, 0.9013, 0.08146, 0.895, 0.07893, 0.8975, 0.07487, 0.8963, 0.077, 0.8944, 0.077, 0.8944, 0.07487, 0.8963, 0.07078, 0.8946, 0.07394, 0.8929, 0.1057, 0.9131, 0.1037, 0.9153, 0.09907, 0.9112, 0.1013, 0.909, 0.1013, 0.909, 0.09907, 0.9112, 0.09385, 0.9073, 0.09654, 0.9047, 0.08704, 0.8978, 0.08452, 0.8995, 0.07893, 0.8975, 0.08146, 0.895, 0.09167, 0.9013, 0.08905, 0.9033, 0.08452, 0.8995, 0.08704, 0.8978, 0.1126, 0.9303, 0.1139, 0.9291, 0.1145, 0.9303, 0.1137, 0.931, 0.1088, 0.9299, 0.1104, 0.9277, 0.1126, 0.9303, 0.1117, 0.932, 0.1133, 0.927, 0.1163, 0.9278, 0.1162, 0.9289, 0.1139, 0.9291, 0.1137, 0.931, 0.1145, 0.9303, 0.1152, 0.9314, 0.1149, 0.9317, 0.1117, 0.932, 0.1126, 0.9303, 0.1137, 0.931, 0.1133, 0.9326, 0.1139, 0.9291, 0.1162, 0.9289, 0.1163, 0.9301, 0.1145, 0.9303, 0.1133, 0.9326, 0.1137, 0.931, 0.1149, 0.9317, 0.1152, 0.9326, 0.1145, 0.9303, 0.1163, 0.9301, 0.1161, 0.9317, 0.1152, 0.9314, 0.1149, 0.9317, 0.1152, 0.9314, 0.1161, 0.9317, 0.1152, 0.9326, 0.06872, 0.898, 0.06754, 0.8987, 0.0663, 0.8956, 0.06785, 0.8952, 0.07787, 0.8846, 0.0771, 0.8871, 0.07319, 0.8855, 0.07394, 0.883, 0.06944, 0.8948, 0.07078, 0.8946, 0.07084, 0.8966, 0.06985, 0.8972, 0.06944, 0.8948, 0.06785, 0.8952, 0.06749, 0.8929, 0.0685, 0.8928, 0.07394, 0.8929, 0.07078, 0.8946, 0.06958, 0.8927, 0.06874, 0.8902, 0.07688, 0.8884, 0.07663, 0.8896, 0.07281, 0.8876, 0.07302, 0.8866, 0.07077, 0.8888, 0.06874, 0.8902, 0.0688, 0.8878, 0.0695, 0.8869, 0.06804, 0.89, 0.06874, 0.8902, 0.06958, 0.8927, 0.0685, 0.8928, 0.06749, 0.8929, 0.06575, 0.8933, 0.0652, 0.8897, 0.06725, 0.8898, 0.07394, 0.883, 0.07319, 0.8855, 0.07002, 0.8846, 0.06962, 0.8823, 0.07525, 0.8914, 0.07394, 0.8929, 0.06874, 0.8902, 0.07077, 0.8888, 0.06785, 0.8952, 0.0663, 0.8956, 0.06575, 0.8933, 0.06749, 0.8929, 0.06901, 0.8862, 0.0695, 0.8869, 0.0688, 0.8878, 0.068, 0.8873, 0.06853, 0.8853, 0.0674, 0.8832, 0.06962, 0.8823, 0.07002, 0.8846, 0.06804, 0.89, 0.06725, 0.8898, 0.06717, 0.8868, 0.068, 0.8873, 0.06725, 0.8898, 0.0652, 0.8897, 0.0652, 0.8873, 0.06717, 0.8868, 0.07302, 0.8866, 0.07281, 0.8876, 0.07008, 0.8863, 0.07002, 0.8854, 0.0849, 0.9287, 0.08607, 0.8829, 0.1115, 0.9082, 0.1114, 0.9086, 0.1149, 0.9177, 0.07658, 0.9284, 0.08467, 0.9207, 0.107, 0.9144, 0.07658, 0.9284, 0.07658, 0.8918, 0.08523, 0.8992, 0.08467, 0.9207, 0.07658, 0.8918, 0.1066, 0.8928, 0.1016, 0.9001, 0.08523, 0.8992, 0.1747, 0.9589, 0.1747, 0.9833, 0.1491, 0.981, 0.1298, 0.9606, 0.08523, 0.8992, 0.1016, 0.9001, 0.09744, 0.911, 0.09722, 0.9111, 0.107, 0.9144, 0.08467, 0.9207, 0.09717, 0.9113, 0.09912, 0.9115, 0.1016, 0.9001, 0.107, 0.9144, 0.09912, 0.9115, 0.09744, 0.911, 0.1671, 0.9746, 0.1446, 0.9824, 0.1435, 0.9532, 0.1721, 0.9532, 0.07002, 0.8854, 0.07008, 0.8863, 0.0695, 0.8869, 0.06901, 0.8862, 0.07663, 0.8896, 0.07525, 0.8914, 0.07077, 0.8888, 0.07281, 0.8876, 0.07281, 0.8876, 0.07077, 0.8888, 0.0695, 0.8869, 0.07008, 0.8863, 0.1227, 0.917, 0.1215, 0.9205, 0.1193, 0.9198, 0.1206, 0.9166, 0.1191, 0.917, 0.1177, 0.9194, 0.1162, 0.9188, 0.1177, 0.917, 0.1024, 0.8996, 0.0998, 0.9017, 0.09465, 0.8987, 0.09734, 0.8958, 0.08632, 0.8916, 0.08395, 0.8932, 0.07881, 0.8927, 0.08075, 0.8908, 0.09734, 0.8958, 0.09465, 0.8987, 0.09011, 0.8957, 0.09314, 0.8938, 0.09314, 0.8938, 0.09011, 0.8957, 0.08395, 0.8932, 0.08632, 0.8916, 0.1066, 0.9041, 0.1041, 0.9064, 0.0998, 0.9017, 0.1024, 0.8996, 0.1102, 0.9079, 0.108, 0.9103, 0.1041, 0.9064, 0.1066, 0.9041, 0.08075, 0.8908, 0.07881, 0.8927, 0.07525, 0.8914, 0.07663, 0.8896, 0.1101, 0.9171, 0.1119, 0.9144, 0.1162, 0.9188, 0.1144, 0.9207, 0.1139, 0.9117, 0.1119, 0.9144, 0.108, 0.9103, 0.1102, 0.9079, 0.1101, 0.9171, 0.1085, 0.9192, 0.1037, 0.9153, 0.1057, 0.9131, 0.1199, 0.9081, 0.118, 0.9092, 0.114, 0.9046, 0.1163, 0.9024, 0.1061, 0.923, 0.1052, 0.9247, 0.09956, 0.9211, 0.1007, 0.9193, 0.1119, 0.9144, 0.1101, 0.9171, 0.1057, 0.9131, 0.108, 0.9103, 0.1052, 0.9247, 0.1037, 0.9279, 0.09762, 0.9245, 0.09956, 0.9211, 0.1157, 0.9101, 0.1139, 0.9117, 0.1102, 0.9079, 0.112, 0.9063, 0.1085, 0.9192, 0.1069, 0.9213, 0.1018, 0.9175, 0.1037, 0.9153, 0.09617, 0.8921, 0.09618, 0.8922, 0.09616, 0.8921, 0.09616, 0.8921, 0.09615, 0.8921, 0.09617, 0.8921, 0.09616, 0.8921, 0.09616, 0.8921, 0.09614, 0.8922, 0.09612, 0.8921, 0.09615, 0.8921, 0.09616, 0.8921, 0.09612, 0.8921, 0.09614, 0.8921, 0.09616, 0.8921, 0.09615, 0.8921, 0.09618, 0.8922, 0.09614, 0.8922, 0.09616, 0.8921, 0.09616, 0.8921, 0.09614, 0.8921, 0.09615, 0.8921, 0.09616, 0.8921, 0.09616, 0.8921, 0.118, 0.9092, 0.1157, 0.9101, 0.112, 0.9063, 0.114, 0.9046, 0.1069, 0.9213, 0.1061, 0.923, 0.1007, 0.9193, 0.1018, 0.9175, 0.1206, 0.9166, 0.1193, 0.9198, 0.1177, 0.9194, 0.1191, 0.917, 0.07002, 0.8846, 0.07002, 0.8854, 0.06901, 0.8862, 0.06853, 0.8853, 0.07319, 0.8855, 0.07302, 0.8866, 0.07002, 0.8854, 0.07002, 0.8846, 0.06874, 0.8902, 0.06804, 0.89, 0.068, 0.8873, 0.0688, 0.8878, 0.06853, 0.8853, 0.06901, 0.8862, 0.068, 0.8873, 0.06717, 0.8868, 0.06725, 0.8898, 0.06804, 0.89, 0.0685, 0.8928, 0.06749, 0.8929, 0.0771, 0.8871, 0.07688, 0.8884, 0.07302, 0.8866, 0.07319, 0.8855, 0.07078, 0.8946, 0.06944, 0.8948, 0.0685, 0.8928, 0.06958, 0.8927, 0.06785, 0.8952, 0.06944, 0.8948, 0.06985, 0.8972, 0.06872, 0.898, 0.117, 0.9225, 0.1133, 0.927, 0.1128, 0.9243, 0.1156, 0.9216, 0.1609, 0.9765, 0.1573, 0.9802, 0.1546, 0.9707, 0.1586, 0.9684, 0.139, 0.9675, 0.1415, 0.9626, 0.1546, 0.9707, 0.1509, 0.9726, 0.1139, 0.9117, 0.1157, 0.9101, 0.1173, 0.9131, 0.1174, 0.9131, 0.1376, 0.9769, 0.1324, 0.9793, 0.1333, 0.9671, 0.139, 0.9675, 0.1193, 0.9198, 0.117, 0.9225, 0.1156, 0.9216, 0.1177, 0.9194, 0.1133, 0.927, 0.1104, 0.9277, 0.1102, 0.9254, 0.1128, 0.9243, 0.1001, 0.8915, 0.09908, 0.8939, 0.09614, 0.8922, 0.09618, 0.8922, 0.09314, 0.8938, 0.09302, 0.8911, 0.09615, 0.8921, 0.09614, 0.8921, 0.1466, 0.9783, 0.1385, 0.9807, 0.1417, 0.9675, 0.1505, 0.9699, 0.1678, 0.9809, 0.1625, 0.9862, 0.161, 0.9762, 0.1675, 0.974, 0.1675, 0.974, 0.161, 0.9762, 0.1564, 0.9656, 0.1625, 0.9616, 0.1047, 0.8968, 0.1035, 0.8983, 0.09908, 0.8939, 0.1001, 0.8915, 0.09105, 0.9098, 0.08982, 0.9115, 0.08514, 0.9068, 0.08658, 0.9052, 0.0968, 0.9133, 0.09551, 0.9151, 0.08982, 0.9115, 0.09105, 0.9098, 0.1052, 0.9247, 0.1061, 0.923, 0.1102, 0.9254, 0.1104, 0.9277, 0.08047, 0.9023, 0.07973, 0.9029, 0.07567, 0.9009, 0.07613, 0.9004, 0.08658, 0.9052, 0.08514, 0.9068, 0.07973, 0.9029, 0.08047, 0.9023, 0.07247, 0.8983, 0.0719, 0.899, 0.06985, 0.8972, 0.07084, 0.8966, 0.1018, 0.9175, 0.1007, 0.9193, 0.09551, 0.9151, 0.0968, 0.9133, 0.07613, 0.9004, 0.07567, 0.9009, 0.0719, 0.899, 0.07247, 0.8983, 0.08619, 0.8887, 0.08622, 0.8901, 0.08085, 0.8897, 0.08097, 0.8886, 0.1206, 0.9166, 0.1191, 0.917, 0.1174, 0.913, 0.1174, 0.913, 0.08097, 0.8886, 0.08085, 0.8897, 0.07688, 0.8884, 0.0771, 0.8871, 0.114, 0.9046, 0.112, 0.9063, 0.108, 0.9024, 0.1094, 0.9006, 0.1094, 0.9006, 0.108, 0.9024, 0.1035, 0.8983, 0.1047, 0.8968, 0.09417, 0.8881, 0.09302, 0.8911, 0.08622, 0.8901, 0.08619, 0.8887, 0.1174, 0.9131, 0.1173, 0.9131, 0.1173, 0.9131, 0.1173, 0.9131, 0.1174, 0.913, 0.1174, 0.913, 0.1173, 0.9131, 0.1173, 0.9131, 0.1173, 0.9131, 0.1174, 0.913, 0.1173, 0.9131, 0.1173, 0.9131, 0.1174, 0.913, 0.1174, 0.9131, 0.1173, 0.9131, 0.1173, 0.9131, 0.1174, 0.9131, 0.1174, 0.9131, 0.1173, 0.9131, 0.1173, 0.9131, 0.1173, 0.9131, 0.1173, 0.9131, 0.1173, 0.9131, 0.1173, 0.9131])
me_cube_005.materials.append(mat_material_001)
me_cube_005.use_remesh_preserve_volume = False
me_cube_005.use_remesh_preserve_attributes = False
me_cube_005.use_mirror_vertex_groups = False
me_cube_005.update()
me_cube_004 = bpy.data.meshes.new('Cube.004')
me_cube_004.from_pydata([(0.0, -0.4074, 0.7697), (0.0, -0.4107, 0.4973), (0.1325, -0.4107, 0.4973), (0.09358, -0.4107, 0.7503), (0.1722, -0.2702, 0.4199), (0.1215, -0.3292, 0.7245), (0.1655, 0.325, 0.4119), (0.1441, 0.3348, 0.6769), (0.0, 0.3344, 0.367), (0.0, 0.3344, 0.7279), (0.0, -0.3344, 0.367), (0.0, -0.3338, 0.761), (0.1622, -0.05122, 0.3817), (0.14, -0.07961, 0.68), (0.0, -0.05755, 0.721), (0.0, -0.05361, 0.3412), (0.1783, 0.08728, 0.3834), (0.1682, 0.05463, 0.6761), (0.0, 0.06596, 0.723), (0.08897, -0.544, 0.8022), (0.0, -0.544, 0.8164), (0.0, -0.5506, 0.5756), (0.08245, -0.5384, 0.6187), (0.167, 0.3372, 0.5598), (0.1645, -0.3039, 0.5765), (0.1291, -0.417, 0.6217), (0.1709, 0.401, 0.1922), (0.1821, -0.06607, 0.5432), (0.2067, 0.07022, 0.5463), (0.09857, -0.5465, 0.6966), (0.0, -0.4801, 0.811), (0.08798, -0.4833, 0.7969), (0.09595, -0.4737, 0.5844), (0.0, -0.4847, 0.5654), (0.1306, -0.4881, 0.6743), (0.06659, -0.4097, 0.7554), (0.06623, -0.4107, 0.4973), (0.07022, 0.3344, 0.7116), (0.04504, -0.2992, 0.3995), (0.03586, 0.3344, 0.3978), (0.08731, -0.3319, 0.7407), (0.06416, -0.07066, 0.7063), (0.08905, -0.05405, 0.353), (0.08914, 0.07878, 0.3337), (0.08208, 0.0592, 0.7103), (0.02856, -0.544, 0.8133), (0.04226, -0.5489, 0.5989), (0.1709, 0.2902, 0.1922), (0.06102, -0.4847, 0.5654), (0.05191, -0.4801, 0.8097), (0.1643, -0.1803, 0.4017), (0.1506, -0.2037, 0.683), (0.0, -0.1967, 0.7253), (0.0, -0.1951, 0.359), (0.1915, -0.1866, 0.5616), (0.07843, -0.1998, 0.7303), (0.04801, -0.188, 0.3813), (0.1216, -0.3538, 0.0), (0.2076, -0.3375, 0.0), (0.1216, -0.2736, 0.0), (0.2076, -0.2651, 0.0), (0.2033, -0.3012, 0.2058), (0.2041, -0.2306, 0.1977), (0.1193, -0.2408, 0.1898), (0.1182, -0.3179, 0.1918), (0.04394, 0.4387, 0.6862), (0.1204, 0.4153, 0.67), (0.1278, 0.4638, 0.562), (0.1152, 0.4638, 0.4287), (0.03586, 0.4843, 0.3978), (0.0, 0.5015, 0.395), (0.0, 0.5015, 0.5475), (0.0, 0.4352, 0.6945), (0.06391, 0.5015, 0.5547), (0.103, 0.4185, 0.1922), (0.103, 0.2902, 0.1922), (0.1679, 0.3969, 0.0), (0.1679, 0.2958, 0.0), (0.106, 0.4129, 0.0), (0.106, 0.2958, 0.0), (0.0, 0.06803, 0.3201), (0.1796, -0.3188, 0.6388), (0.1555, 0.336, 0.6184), (0.1291, -0.4175, 0.6873), (0.171, -0.07186, 0.6155), (0.2043, 0.0631, 0.6168), (0.1074, -0.5928, 0.775), (0.1192, -0.4873, 0.7338), (0.1737, -0.1954, 0.6263), (0.1241, 0.4396, 0.616), (0.0, 0.4664, 0.635), (0.04751, 0.4581, 0.6488), (0.0, 0.5005, 0.6941), (0.03722, 0.497, 0.6869), (0.0, 0.486, 0.6431), (0.03848, 0.4876, 0.6549), (0.0, 0.5269, 0.6727), (0.03463, 0.5229, 0.6687), (0.0, 0.5076, 0.6368), (0.03609, 0.5104, 0.6461), (0.0, 0.5539, 0.6452), (0.0235, 0.5513, 0.6427), (0.0, 0.5387, 0.6262), (0.02392, 0.5416, 0.6308), (0.0, -0.6, 0.7801), (0.03338, -0.5995, 0.7809), (0.05334, -0.7108, 0.5826), (0.07762, -0.6937, 0.613), (0.04968, -0.6305, 0.5848), (0.08588, -0.6221, 0.612), (0.07455, -0.6784, 0.7109), (0.07739, -0.6235, 0.7416), (0.0, -0.6305, 0.5746), (0.0, -0.6953, 0.7062), (0.0406, -0.6847, 0.7027), (0.0345, -0.6305, 0.7432), (0.0, -0.6371, 0.7518), (0.06668, -0.6938, 0.6587), (0.0, -0.714, 0.5724), (0.0, -0.7198, 0.6661), (0.03831, -0.7198, 0.6542), (0.1084, -0.5414, 0.8027), (0.1076, -0.4943, 0.7986), (0.1227, -0.5793, 0.7816), (0.1319, -0.4974, 0.7496), (0.1759, -0.5363, 0.8368), (0.2049, -0.4892, 0.836), (0.1497, -0.5742, 0.7974), (0.1994, -0.4923, 0.7837), (0.1662, 0.3311, 0.4858), (0.1674, -0.2891, 0.4977), (0.1308, -0.4139, 0.5595), (0.1759, -0.06038, 0.452), (0.2034, 0.07912, 0.4584), (0.09051, -0.5425, 0.6576), (0.1133, -0.4809, 0.6294), (0.1773, -0.1801, 0.48), (0.1215, 0.4638, 0.4953), (0.0, 0.5015, 0.4712), (0.04988, 0.4929, 0.4763), (0.08731, -0.6501, 0.6575), (0.07582, -0.6963, 0.6345), (0.0, -0.7299, 0.6181), (0.04583, -0.7153, 0.6184), (0.1719, 0.2061, 0.3976), (0.1561, 0.1947, 0.6765), (0.0, 0.2002, 0.7255), (0.1869, 0.2037, 0.553), (0.07615, 0.1968, 0.7109), (0.0625, 0.2066, 0.3658), (0.1799, 0.1995, 0.6176), (0.0, 0.2012, 0.3435), (0.1848, 0.2051, 0.4721), (0.1973, -0.3241, 0.04094), (0.1303, -0.3369, 0.03816), (0.1975, -0.268, 0.03934), (0.1306, -0.275, 0.03775), (0.09935, -0.4107, 0.4973), (0.1071, 0.3346, 0.6943), (0.1086, -0.2847, 0.4097), (0.1021, -0.07514, 0.6932), (0.1252, 0.05692, 0.6932), (0.06236, -0.5436, 0.6088), (0.06995, -0.4817, 0.8033), (0.08009, -0.4102, 0.7529), (0.1007, 0.3297, 0.4049), (0.1044, -0.3306, 0.7326), (0.1256, -0.05264, 0.3674), (0.1337, 0.08303, 0.3585), (0.05876, -0.544, 0.8078), (0.07849, -0.4792, 0.5749), (0.1145, -0.2017, 0.7066), (0.1061, -0.1841, 0.3915), (0.1646, -0.3456, 0.0), (0.1646, -0.2694, 0.0), (0.1607, -0.3095, 0.1988), (0.1617, -0.2357, 0.1937), (0.08219, 0.427, 0.6781), (0.09587, 0.4826, 0.5584), (0.07553, 0.4741, 0.4132), (0.137, 0.2902, 0.1922), (0.137, 0.4097, 0.1922), (0.137, 0.2958, 0.0), (0.137, 0.4049, 0.0), (0.08582, 0.4488, 0.6324), (0.06548, -0.7023, 0.5978), (0.07039, -0.5961, 0.7779), (0.06778, -0.6263, 0.5984), (0.05595, -0.627, 0.7424), (0.05757, -0.6816, 0.7068), (0.05249, -0.7068, 0.6564), (0.06082, -0.7058, 0.6264), (0.0857, 0.4784, 0.4858), (0.1161, 0.1957, 0.6937), (0.1172, 0.2064, 0.3817), (0.1634, -0.3275, 0.06281), (0.1637, -0.2663, 0.06121), (0.1098, 0.3031, 0.05051), (0.1641, 0.3031, 0.05051), (0.1641, 0.3916, 0.05051), (0.1098, 0.4056, 0.05051), (0.137, 0.3998, 0.06574), (0.137, 0.3017, 0.06574)], [], [(44, 18, 14, 41), (129, 6, 68, 137), (88, 51, 5, 81), (40, 11, 0, 35), (155, 153, 58, 60), (159, 4, 2, 157), (55, 52, 11, 40), (168, 16, 12, 167), (81, 5, 3, 83), (49, 30, 20, 45), (85, 17, 13, 84), (150, 145, 17, 85), (194, 144, 16, 168), (148, 146, 18, 44), (170, 32, 22, 162), (19, 86, 123, 121), (135, 34, 29, 134), (152, 147, 28, 133), (133, 28, 27, 132), (130, 24, 25, 131), (136, 54, 24, 130), (179, 68, 26, 181), (131, 25, 34, 135), (83, 3, 31, 87), (157, 2, 32, 170), (35, 0, 30, 49), (164, 35, 49, 163), (1, 36, 48, 33), (39, 8, 70, 69), (33, 48, 46, 21), (193, 148, 44, 161), (151, 149, 43, 80), (163, 49, 45, 169), (80, 43, 42, 15), (171, 55, 40, 166), (10, 38, 36, 1), (53, 56, 38, 10), (166, 40, 35, 164), (158, 7, 66, 177), (161, 44, 41, 160), (15, 42, 56, 53), (160, 41, 55, 171), (132, 27, 54, 136), (41, 14, 52, 55), (167, 12, 50, 172), (84, 13, 51, 88), (174, 60, 58, 173), (196, 155, 60, 174), (195, 154, 57, 173), (154, 156, 59, 57), (38, 56, 63, 64), (159, 38, 64, 175), (172, 50, 62, 176), (50, 4, 61, 62), (184, 177, 66, 89), (192, 178, 67, 137), (138, 71, 73, 139), (65, 91, 95, 93), (9, 37, 65, 72), (82, 23, 67, 89), (202, 197, 79, 182), (39, 69, 74, 75), (68, 6, 47, 26), (165, 39, 75, 180), (182, 79, 78, 183), (199, 198, 77, 76), (201, 199, 76, 183), (197, 200, 78, 79), (7, 82, 89, 66), (71, 90, 91, 73), (178, 184, 89, 67), (27, 84, 88, 54), (25, 83, 87, 34), (34, 87, 86, 29), (147, 150, 85, 28), (28, 85, 84, 27), (24, 81, 83, 25), (54, 88, 81, 24), (93, 95, 99, 97), (72, 65, 93, 92), (91, 90, 94, 95), (97, 99, 103, 101), (92, 93, 97, 96), (95, 94, 98, 99), (96, 97, 101, 100), (99, 98, 102, 103), (101, 103, 102, 100), (45, 20, 104, 105), (21, 46, 108, 112), (186, 86, 19, 169), (186, 105, 115, 188), (29, 86, 111, 110), (162, 22, 109, 187), (140, 110, 117, 141), (189, 110, 111, 188), (115, 116, 113, 114), (112, 108, 106, 118), (134, 29, 110, 140), (105, 104, 116, 115), (191, 141, 117, 190), (143, 142, 118, 106), (189, 114, 120, 190), (114, 113, 119, 120), (187, 109, 107, 185), (124, 122, 126, 128), (86, 87, 124, 123), (87, 31, 122, 124), (31, 19, 121, 122), (128, 126, 125, 127), (122, 121, 125, 126), (123, 124, 128, 127), (121, 123, 127, 125), (120, 119, 142, 143), (185, 107, 141, 191), (22, 134, 140, 109), (109, 140, 141, 107), (70, 138, 139, 69), (179, 192, 137, 68), (12, 132, 136, 50), (2, 131, 135, 32), (50, 136, 130, 4), (4, 130, 131, 2), (16, 133, 132, 12), (144, 152, 133, 16), (32, 135, 134, 22), (23, 129, 137, 67), (6, 129, 152, 144), (23, 82, 150, 147), (8, 39, 149, 151), (158, 37, 148, 193), (129, 23, 147, 152), (37, 9, 146, 148), (165, 6, 144, 194), (82, 7, 145, 150), (64, 63, 156, 154), (175, 64, 154, 195), (176, 62, 155, 196), (62, 61, 153, 155), (63, 176, 196, 156), (61, 175, 195, 153), (39, 165, 194, 149), (7, 158, 193, 145), (69, 139, 192, 179), (106, 185, 191, 143), (108, 187, 185, 106), (110, 189, 190, 117), (143, 191, 190, 120), (114, 189, 188, 115), (46, 162, 187, 108), (86, 186, 188, 111), (105, 186, 169, 45), (73, 91, 184, 178), (200, 201, 183, 78), (77, 182, 183, 76), (6, 165, 180, 47), (198, 202, 182, 77), (139, 73, 178, 192), (91, 65, 177, 184), (56, 172, 176, 63), (4, 159, 175, 61), (153, 195, 173, 58), (156, 196, 174, 59), (59, 174, 173, 57), (42, 167, 172, 56), (13, 160, 171, 51), (17, 161, 160, 13), (37, 158, 177, 65), (5, 166, 164, 3), (51, 171, 166, 5), (31, 163, 169, 19), (145, 193, 161, 17), (3, 164, 163, 31), (36, 157, 170, 48), (69, 179, 181, 74), (48, 170, 162, 46), (149, 194, 168, 43), (43, 168, 167, 42), (38, 159, 157, 36), (47, 180, 202, 198), (74, 181, 201, 200), (75, 74, 200, 197), (181, 26, 199, 201), (26, 47, 198, 199), (180, 75, 197, 202)])
_uv = me_cube_004.uv_layers.new(name='UVMap')
_uv.uv.foreach_set('vector', [0.09419, 0.9169, 0.09188, 0.9205, 0.0869, 0.9163, 0.0886, 0.9132, 0.1119, 0.9144, 0.1139, 0.9117, 0.1177, 0.917, 0.1162, 0.9188, 0.08905, 0.9033, 0.08658, 0.9052, 0.08047, 0.9023, 0.08452, 0.8995, 0.07898, 0.9035, 0.07563, 0.9068, 0.07276, 0.9041, 0.07521, 0.9015, 0.156, 0.9829, 0.1466, 0.9783, 0.1505, 0.9699, 0.1562, 0.9775, 0.09302, 0.8911, 0.09314, 0.8938, 0.08632, 0.8916, 0.08622, 0.8901, 0.08367, 0.9084, 0.08124, 0.9117, 0.07563, 0.9068, 0.07898, 0.9035, 0.108, 0.9024, 0.1066, 0.9041, 0.1024, 0.8996, 0.1035, 0.8983, 0.08452, 0.8995, 0.08047, 0.9023, 0.07613, 0.9004, 0.07893, 0.8975, 0.0713, 0.8996, 0.06947, 0.9013, 0.06754, 0.8987, 0.06872, 0.898, 0.09907, 0.9112, 0.0968, 0.9133, 0.09105, 0.9098, 0.09385, 0.9073, 0.1037, 0.9153, 0.1018, 0.9175, 0.0968, 0.9133, 0.09907, 0.9112, 0.112, 0.9063, 0.1102, 0.9079, 0.1066, 0.9041, 0.108, 0.9024, 0.09956, 0.9211, 0.09762, 0.9245, 0.09188, 0.9205, 0.09419, 0.9169, 0.08085, 0.8897, 0.08075, 0.8908, 0.07663, 0.8896, 0.07688, 0.8884, 0.1066, 0.8928, 0.1149, 0.9177, 0.107, 0.9144, 0.1016, 0.9001, 0.07881, 0.8927, 0.077, 0.8944, 0.07394, 0.8929, 0.07525, 0.8914, 0.108, 0.9103, 0.1057, 0.9131, 0.1013, 0.909, 0.1041, 0.9064, 0.1041, 0.9064, 0.1013, 0.909, 0.09654, 0.9047, 0.0998, 0.9017, 0.09011, 0.8957, 0.08704, 0.8978, 0.08146, 0.895, 0.08395, 0.8932, 0.09465, 0.8987, 0.09167, 0.9013, 0.08704, 0.8978, 0.09011, 0.8957, 0.1191, 0.917, 0.1177, 0.917, 0.1174, 0.9131, 0.1174, 0.913, 0.08395, 0.8932, 0.08146, 0.895, 0.077, 0.8944, 0.07881, 0.8927, 0.07893, 0.8975, 0.07613, 0.9004, 0.07247, 0.8983, 0.07487, 0.8963, 0.08622, 0.8901, 0.08632, 0.8916, 0.08075, 0.8908, 0.08085, 0.8897, 0.07521, 0.9015, 0.07276, 0.9041, 0.06947, 0.9013, 0.0713, 0.8996, 0.07567, 0.9009, 0.07521, 0.9015, 0.0713, 0.8996, 0.0719, 0.899, 0.08618, 0.8855, 0.08619, 0.8887, 0.08097, 0.8886, 0.0812, 0.8854, 0.118, 0.9092, 0.1199, 0.9081, 0.1227, 0.917, 0.1206, 0.9166, 0.0812, 0.8854, 0.08097, 0.8886, 0.0771, 0.8871, 0.07787, 0.8846, 0.1007, 0.9193, 0.09956, 0.9211, 0.09419, 0.9169, 0.09551, 0.9151, 0.1163, 0.9024, 0.114, 0.9046, 0.1094, 0.9006, 0.112, 0.8973, 0.0719, 0.899, 0.0713, 0.8996, 0.06872, 0.898, 0.06985, 0.8972, 0.112, 0.8973, 0.1094, 0.9006, 0.1047, 0.8968, 0.1073, 0.8935, 0.08514, 0.9068, 0.08367, 0.9084, 0.07898, 0.9035, 0.07973, 0.9029, 0.09439, 0.8844, 0.09417, 0.8881, 0.08619, 0.8887, 0.08618, 0.8855, 0.1014, 0.8891, 0.1001, 0.8915, 0.09417, 0.8881, 0.09439, 0.8844, 0.07973, 0.9029, 0.07898, 0.9035, 0.07521, 0.9015, 0.07567, 0.9009, 0.1061, 0.923, 0.1069, 0.9213, 0.1099, 0.9234, 0.1102, 0.9254, 0.09551, 0.9151, 0.09419, 0.9169, 0.0886, 0.9132, 0.08982, 0.9115, 0.1073, 0.8935, 0.1047, 0.8968, 0.1001, 0.8915, 0.1014, 0.8891, 0.08982, 0.9115, 0.0886, 0.9132, 0.08367, 0.9084, 0.08514, 0.9068, 0.0998, 0.9017, 0.09654, 0.9047, 0.09167, 0.9013, 0.09465, 0.8987, 0.0886, 0.9132, 0.0869, 0.9163, 0.08124, 0.9117, 0.08367, 0.9084, 0.1035, 0.8983, 0.1024, 0.8996, 0.09734, 0.8958, 0.09908, 0.8939, 0.09385, 0.9073, 0.09105, 0.9098, 0.08658, 0.9052, 0.08905, 0.9033, 0.161, 0.9762, 0.1562, 0.9775, 0.1505, 0.9699, 0.1564, 0.9656, 0.1625, 0.9862, 0.156, 0.9829, 0.1562, 0.9775, 0.161, 0.9762, 0.1385, 0.9807, 0.1329, 0.9739, 0.1329, 0.965, 0.1417, 0.9675, 0.1789, 0.9808, 0.1678, 0.9809, 0.1675, 0.974, 0.1818, 0.9738, 0.09417, 0.8881, 0.1001, 0.8915, 0.09618, 0.8922, 0.09617, 0.8921, 0.09302, 0.8911, 0.09417, 0.8881, 0.09617, 0.8921, 0.09615, 0.8921, 0.09908, 0.8939, 0.09734, 0.8958, 0.09612, 0.8921, 0.09614, 0.8922, 0.09734, 0.8958, 0.09314, 0.8938, 0.09614, 0.8921, 0.09612, 0.8921, 0.1128, 0.9243, 0.1102, 0.9254, 0.1099, 0.9234, 0.1123, 0.9222, 0.1177, 0.9194, 0.1156, 0.9216, 0.1144, 0.9207, 0.1162, 0.9188, 0.1215, 0.9205, 0.1197, 0.924, 0.117, 0.9225, 0.1193, 0.9198, 0.1104, 0.9277, 0.1133, 0.927, 0.1139, 0.9291, 0.1126, 0.9303, 0.1037, 0.9279, 0.1052, 0.9247, 0.1104, 0.9277, 0.1088, 0.9299, 0.1085, 0.9192, 0.1101, 0.9171, 0.1144, 0.9207, 0.1123, 0.9222, 0.1324, 0.9793, 0.1275, 0.9762, 0.1275, 0.9667, 0.1333, 0.9671, 0.118, 0.9092, 0.1206, 0.9166, 0.1174, 0.913, 0.1173, 0.9131, 0.1177, 0.917, 0.1139, 0.9117, 0.1174, 0.9131, 0.1174, 0.9131, 0.1157, 0.9101, 0.118, 0.9092, 0.1173, 0.9131, 0.1173, 0.9131, 0.1415, 0.9626, 0.144, 0.9587, 0.1586, 0.9684, 0.1546, 0.9707, 0.1522, 0.9792, 0.1376, 0.9769, 0.139, 0.9675, 0.1509, 0.9726, 0.1573, 0.9802, 0.1522, 0.9792, 0.1509, 0.9726, 0.1546, 0.9707, 0.1776, 0.9743, 0.1609, 0.9765, 0.1586, 0.9684, 0.1777, 0.9659, 0.1069, 0.9213, 0.1085, 0.9192, 0.1123, 0.9222, 0.1099, 0.9234, 0.1197, 0.924, 0.1163, 0.9278, 0.1133, 0.927, 0.117, 0.9225, 0.1156, 0.9216, 0.1128, 0.9243, 0.1123, 0.9222, 0.1144, 0.9207, 0.09654, 0.9047, 0.09385, 0.9073, 0.08905, 0.9033, 0.09167, 0.9013, 0.08146, 0.895, 0.07893, 0.8975, 0.07487, 0.8963, 0.077, 0.8944, 0.077, 0.8944, 0.07487, 0.8963, 0.07078, 0.8946, 0.07394, 0.8929, 0.1057, 0.9131, 0.1037, 0.9153, 0.09907, 0.9112, 0.1013, 0.909, 0.1013, 0.909, 0.09907, 0.9112, 0.09385, 0.9073, 0.09654, 0.9047, 0.08704, 0.8978, 0.08452, 0.8995, 0.07893, 0.8975, 0.08146, 0.895, 0.09167, 0.9013, 0.08905, 0.9033, 0.08452, 0.8995, 0.08704, 0.8978, 0.1126, 0.9303, 0.1139, 0.9291, 0.1145, 0.9303, 0.1137, 0.931, 0.1088, 0.9299, 0.1104, 0.9277, 0.1126, 0.9303, 0.1117, 0.932, 0.1133, 0.927, 0.1163, 0.9278, 0.1162, 0.9289, 0.1139, 0.9291, 0.1137, 0.931, 0.1145, 0.9303, 0.1152, 0.9314, 0.1149, 0.9317, 0.1117, 0.932, 0.1126, 0.9303, 0.1137, 0.931, 0.1133, 0.9326, 0.1139, 0.9291, 0.1162, 0.9289, 0.1163, 0.9301, 0.1145, 0.9303, 0.1133, 0.9326, 0.1137, 0.931, 0.1149, 0.9317, 0.1152, 0.9326, 0.1145, 0.9303, 0.1163, 0.9301, 0.1161, 0.9317, 0.1152, 0.9314, 0.1149, 0.9317, 0.1152, 0.9314, 0.1161, 0.9317, 0.1152, 0.9326, 0.06872, 0.898, 0.06754, 0.8987, 0.0663, 0.8956, 0.06785, 0.8952, 0.07787, 0.8846, 0.0771, 0.8871, 0.07319, 0.8855, 0.07394, 0.883, 0.06944, 0.8948, 0.07078, 0.8946, 0.07084, 0.8966, 0.06985, 0.8972, 0.06944, 0.8948, 0.06785, 0.8952, 0.06749, 0.8929, 0.0685, 0.8928, 0.07394, 0.8929, 0.07078, 0.8946, 0.06958, 0.8927, 0.06874, 0.8902, 0.07688, 0.8884, 0.07663, 0.8896, 0.07281, 0.8876, 0.07302, 0.8866, 0.07077, 0.8888, 0.06874, 0.8902, 0.0688, 0.8878, 0.0695, 0.8869, 0.06804, 0.89, 0.06874, 0.8902, 0.06958, 0.8927, 0.0685, 0.8928, 0.06749, 0.8929, 0.06575, 0.8933, 0.0652, 0.8897, 0.06725, 0.8898, 0.07394, 0.883, 0.07319, 0.8855, 0.07002, 0.8846, 0.06962, 0.8823, 0.07525, 0.8914, 0.07394, 0.8929, 0.06874, 0.8902, 0.07077, 0.8888, 0.06785, 0.8952, 0.0663, 0.8956, 0.06575, 0.8933, 0.06749, 0.8929, 0.06901, 0.8862, 0.0695, 0.8869, 0.0688, 0.8878, 0.068, 0.8873, 0.06853, 0.8853, 0.0674, 0.8832, 0.06962, 0.8823, 0.07002, 0.8846, 0.06804, 0.89, 0.06725, 0.8898, 0.06717, 0.8868, 0.068, 0.8873, 0.06725, 0.8898, 0.0652, 0.8897, 0.0652, 0.8873, 0.06717, 0.8868, 0.07302, 0.8866, 0.07281, 0.8876, 0.07008, 0.8863, 0.07002, 0.8854, 0.0849, 0.9287, 0.08607, 0.8829, 0.1115, 0.9082, 0.1114, 0.9086, 0.1149, 0.9177, 0.07658, 0.9284, 0.08467, 0.9207, 0.107, 0.9144, 0.07658, 0.9284, 0.07658, 0.8918, 0.08523, 0.8992, 0.08467, 0.9207, 0.07658, 0.8918, 0.1066, 0.8928, 0.1016, 0.9001, 0.08523, 0.8992, 0.1747, 0.9589, 0.1747, 0.9833, 0.1491, 0.981, 0.1298, 0.9606, 0.08523, 0.8992, 0.1016, 0.9001, 0.09744, 0.911, 0.09722, 0.9111, 0.107, 0.9144, 0.08467, 0.9207, 0.09717, 0.9113, 0.09912, 0.9115, 0.1016, 0.9001, 0.107, 0.9144, 0.09912, 0.9115, 0.09744, 0.911, 0.1671, 0.9746, 0.1446, 0.9824, 0.1435, 0.9532, 0.1721, 0.9532, 0.07002, 0.8854, 0.07008, 0.8863, 0.0695, 0.8869, 0.06901, 0.8862, 0.07663, 0.8896, 0.07525, 0.8914, 0.07077, 0.8888, 0.07281, 0.8876, 0.07281, 0.8876, 0.07077, 0.8888, 0.0695, 0.8869, 0.07008, 0.8863, 0.1227, 0.917, 0.1215, 0.9205, 0.1193, 0.9198, 0.1206, 0.9166, 0.1191, 0.917, 0.1177, 0.9194, 0.1162, 0.9188, 0.1177, 0.917, 0.1024, 0.8996, 0.0998, 0.9017, 0.09465, 0.8987, 0.09734, 0.8958, 0.08632, 0.8916, 0.08395, 0.8932, 0.07881, 0.8927, 0.08075, 0.8908, 0.09734, 0.8958, 0.09465, 0.8987, 0.09011, 0.8957, 0.09314, 0.8938, 0.09314, 0.8938, 0.09011, 0.8957, 0.08395, 0.8932, 0.08632, 0.8916, 0.1066, 0.9041, 0.1041, 0.9064, 0.0998, 0.9017, 0.1024, 0.8996, 0.1102, 0.9079, 0.108, 0.9103, 0.1041, 0.9064, 0.1066, 0.9041, 0.08075, 0.8908, 0.07881, 0.8927, 0.07525, 0.8914, 0.07663, 0.8896, 0.1101, 0.9171, 0.1119, 0.9144, 0.1162, 0.9188, 0.1144, 0.9207, 0.1139, 0.9117, 0.1119, 0.9144, 0.108, 0.9103, 0.1102, 0.9079, 0.1101, 0.9171, 0.1085, 0.9192, 0.1037, 0.9153, 0.1057, 0.9131, 0.1199, 0.9081, 0.118, 0.9092, 0.114, 0.9046, 0.1163, 0.9024, 0.1061, 0.923, 0.1052, 0.9247, 0.09956, 0.9211, 0.1007, 0.9193, 0.1119, 0.9144, 0.1101, 0.9171, 0.1057, 0.9131, 0.108, 0.9103, 0.1052, 0.9247, 0.1037, 0.9279, 0.09762, 0.9245, 0.09956, 0.9211, 0.1157, 0.9101, 0.1139, 0.9117, 0.1102, 0.9079, 0.112, 0.9063, 0.1085, 0.9192, 0.1069, 0.9213, 0.1018, 0.9175, 0.1037, 0.9153, 0.09617, 0.8921, 0.09618, 0.8922, 0.09616, 0.8921, 0.09616, 0.8921, 0.09615, 0.8921, 0.09617, 0.8921, 0.09616, 0.8921, 0.09616, 0.8921, 0.09614, 0.8922, 0.09612, 0.8921, 0.09615, 0.8921, 0.09616, 0.8921, 0.09612, 0.8921, 0.09614, 0.8921, 0.09616, 0.8921, 0.09615, 0.8921, 0.09618, 0.8922, 0.09614, 0.8922, 0.09616, 0.8921, 0.09616, 0.8921, 0.09614, 0.8921, 0.09615, 0.8921, 0.09616, 0.8921, 0.09616, 0.8921, 0.118, 0.9092, 0.1157, 0.9101, 0.112, 0.9063, 0.114, 0.9046, 0.1069, 0.9213, 0.1061, 0.923, 0.1007, 0.9193, 0.1018, 0.9175, 0.1206, 0.9166, 0.1193, 0.9198, 0.1177, 0.9194, 0.1191, 0.917, 0.07002, 0.8846, 0.07002, 0.8854, 0.06901, 0.8862, 0.06853, 0.8853, 0.07319, 0.8855, 0.07302, 0.8866, 0.07002, 0.8854, 0.07002, 0.8846, 0.06874, 0.8902, 0.06804, 0.89, 0.068, 0.8873, 0.0688, 0.8878, 0.06853, 0.8853, 0.06901, 0.8862, 0.068, 0.8873, 0.06717, 0.8868, 0.06725, 0.8898, 0.06804, 0.89, 0.0685, 0.8928, 0.06749, 0.8929, 0.0771, 0.8871, 0.07688, 0.8884, 0.07302, 0.8866, 0.07319, 0.8855, 0.07078, 0.8946, 0.06944, 0.8948, 0.0685, 0.8928, 0.06958, 0.8927, 0.06785, 0.8952, 0.06944, 0.8948, 0.06985, 0.8972, 0.06872, 0.898, 0.117, 0.9225, 0.1133, 0.927, 0.1128, 0.9243, 0.1156, 0.9216, 0.1609, 0.9765, 0.1573, 0.9802, 0.1546, 0.9707, 0.1586, 0.9684, 0.139, 0.9675, 0.1415, 0.9626, 0.1546, 0.9707, 0.1509, 0.9726, 0.1139, 0.9117, 0.1157, 0.9101, 0.1173, 0.9131, 0.1174, 0.9131, 0.1376, 0.9769, 0.1324, 0.9793, 0.1333, 0.9671, 0.139, 0.9675, 0.1193, 0.9198, 0.117, 0.9225, 0.1156, 0.9216, 0.1177, 0.9194, 0.1133, 0.927, 0.1104, 0.9277, 0.1102, 0.9254, 0.1128, 0.9243, 0.1001, 0.8915, 0.09908, 0.8939, 0.09614, 0.8922, 0.09618, 0.8922, 0.09314, 0.8938, 0.09302, 0.8911, 0.09615, 0.8921, 0.09614, 0.8921, 0.1466, 0.9783, 0.1385, 0.9807, 0.1417, 0.9675, 0.1505, 0.9699, 0.1678, 0.9809, 0.1625, 0.9862, 0.161, 0.9762, 0.1675, 0.974, 0.1675, 0.974, 0.161, 0.9762, 0.1564, 0.9656, 0.1625, 0.9616, 0.1047, 0.8968, 0.1035, 0.8983, 0.09908, 0.8939, 0.1001, 0.8915, 0.09105, 0.9098, 0.08982, 0.9115, 0.08514, 0.9068, 0.08658, 0.9052, 0.0968, 0.9133, 0.09551, 0.9151, 0.08982, 0.9115, 0.09105, 0.9098, 0.1052, 0.9247, 0.1061, 0.923, 0.1102, 0.9254, 0.1104, 0.9277, 0.08047, 0.9023, 0.07973, 0.9029, 0.07567, 0.9009, 0.07613, 0.9004, 0.08658, 0.9052, 0.08514, 0.9068, 0.07973, 0.9029, 0.08047, 0.9023, 0.07247, 0.8983, 0.0719, 0.899, 0.06985, 0.8972, 0.07084, 0.8966, 0.1018, 0.9175, 0.1007, 0.9193, 0.09551, 0.9151, 0.0968, 0.9133, 0.07613, 0.9004, 0.07567, 0.9009, 0.0719, 0.899, 0.07247, 0.8983, 0.08619, 0.8887, 0.08622, 0.8901, 0.08085, 0.8897, 0.08097, 0.8886, 0.1206, 0.9166, 0.1191, 0.917, 0.1174, 0.913, 0.1174, 0.913, 0.08097, 0.8886, 0.08085, 0.8897, 0.07688, 0.8884, 0.0771, 0.8871, 0.114, 0.9046, 0.112, 0.9063, 0.108, 0.9024, 0.1094, 0.9006, 0.1094, 0.9006, 0.108, 0.9024, 0.1035, 0.8983, 0.1047, 0.8968, 0.09417, 0.8881, 0.09302, 0.8911, 0.08622, 0.8901, 0.08619, 0.8887, 0.1174, 0.9131, 0.1173, 0.9131, 0.1173, 0.9131, 0.1173, 0.9131, 0.1174, 0.913, 0.1174, 0.913, 0.1173, 0.9131, 0.1173, 0.9131, 0.1173, 0.9131, 0.1174, 0.913, 0.1173, 0.9131, 0.1173, 0.9131, 0.1174, 0.913, 0.1174, 0.9131, 0.1173, 0.9131, 0.1173, 0.9131, 0.1174, 0.9131, 0.1174, 0.9131, 0.1173, 0.9131, 0.1173, 0.9131, 0.1173, 0.9131, 0.1173, 0.9131, 0.1173, 0.9131, 0.1173, 0.9131])
me_cube_004.materials.append(mat_material_001)
me_cube_004.use_remesh_preserve_volume = False
me_cube_004.use_remesh_preserve_attributes = False
me_cube_004.use_mirror_vertex_groups = False
me_cube_004.update()

# ---- objects
ob_plane = bpy.data.objects.new('Plane', me_plane)
ob_entities = bpy.data.objects.new('Entities', None)
ob_firtree = bpy.data.objects.new('FirTree', me_cube_003)
ob_cow = bpy.data.objects.new('Cow', me_cube_001)
ob_bear = bpy.data.objects.new('Bear', me_cube)
ob_sheep = bpy.data.objects.new('Sheep', me_cube_005)
ob_sheep01 = bpy.data.objects.new('Sheep01', me_cube_004)
ob_sun = bpy.data.objects.new('Sun', light_sun)
ob_camera = bpy.data.objects.new('Camera', cam_camera)

# ---- transforms, parenting, visibility, modifiers, constraints
ob_plane.location = (0.0, 0.0, 0.0)
ob_plane.scale = (7.513, 7.513, 7.513)
ob_plane.hide_viewport = True
ob_plane.hide_render = True
ob_plane.lineart.crease_threshold = 0.0
ob_entities.location = (0.0, 0.0, 0.0)
ob_entities.empty_image_offset = (0.0, 0.0)
ob_entities.lineart.crease_threshold = 0.0
ob_firtree.parent = ob_entities
ob_firtree.location = (0.0, 0.0, 0.0)
ob_firtree.lineart.crease_threshold = 0.0
ob_cow.parent = ob_entities
ob_cow.location = (0.0, 0.0, 0.0)
ob_cow.hide_viewport = True
ob_cow.hide_render = True
ob_cow.lineart.crease_threshold = 0.0
_m = ob_cow.modifiers.new('Mirror', 'MIRROR')
_m.use_clip = True
ob_bear.parent = ob_entities
ob_bear.location = (0.0, 0.0, 0.0)
ob_bear.hide_viewport = True
ob_bear.hide_render = True
ob_bear.lineart.crease_threshold = 0.0
_m = ob_bear.modifiers.new('Mirror', 'MIRROR')
_m.use_clip = True
ob_sheep.parent = ob_entities
ob_sheep.location = (0.0, 0.0, 0.0)
ob_sheep.hide_viewport = True
ob_sheep.hide_render = True
ob_sheep.lineart.crease_threshold = 0.0
_m = ob_sheep.modifiers.new('Mirror', 'MIRROR')
_m.use_clip = True
_m = ob_sheep.modifiers.new('Displace', 'DISPLACE')
_m.strength = 0.01
ob_sheep01.location = (0.0, 0.0, 0.0)
ob_sheep01.hide_viewport = True
ob_sheep01.hide_render = True
ob_sheep01.lineart.crease_threshold = 0.0
_m = ob_sheep01.modifiers.new('Mirror', 'MIRROR')
_m.use_clip = True
_m = ob_sheep01.modifiers.new('Displace', 'DISPLACE')
_m.strength = 0.01
ob_sun.location = (1.559, -1.083, 2.006)
ob_sun.rotation_euler = (5.208e-08, 0.766, -0.4038)
ob_sun.hide_viewport = True
ob_sun.lineart.crease_threshold = 0.0
ob_camera.location = (3.749, -7.383, 5.492)
ob_camera.rotation_euler = (1.166, 1.381e-06, 0.476)
ob_camera.lineart.crease_threshold = 0.0

# ---- collection membership
col_collection_1.objects.link(ob_plane)
col_collection_1.objects.link(ob_entities)
col_collection_1.objects.link(ob_firtree)
col_collection_1.objects.link(ob_cow)
col_collection_1.objects.link(ob_bear)
col_collection_1.objects.link(ob_sheep)
col_collection_1.objects.link(ob_sheep01)
col_collection_1.objects.link(ob_sun)
col_collection_1.objects.link(ob_camera)

# ---- scene / render settings (as saved in the file)
scene.camera = ob_camera
scene.frame_start = 1; scene.frame_end = 250; scene.frame_set(241)
scene.render.engine = 'BLENDER_EEVEE_NEXT'
scene.render.dither_intensity = 0.0
scene.cycles.use_denoising = False
scene.cycles.samples = 128
scene.cycles.sampling_pattern = 'TABULATED_SOBOL'
scene.cycles.light_sampling_threshold = 0.0
scene.cycles.use_adaptive_sampling = False
scene.cycles.use_light_tree = False
scene.cycles.blur_glossy = 0.0
scene.cycles.sample_clamp_indirect = 0.0
scene.view_settings.view_transform = 'Standard'
bpy.context.view_layer.update()
